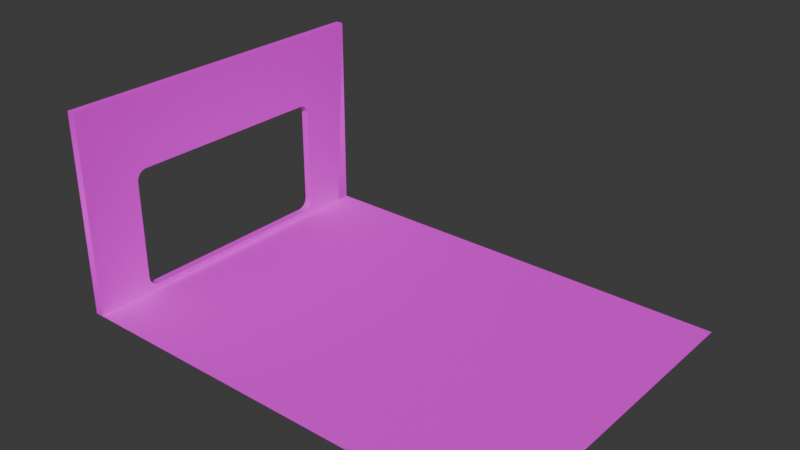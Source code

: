 # Source: Portal.blend  (saved by Blender 4.5.90; exported with 4.5.12 LTS)
import bpy
from mathutils import Matrix  # noqa: F401  (used for matrix-valued properties, if any)

bpy.ops.wm.read_factory_settings(use_empty=True)
scene = bpy.context.scene
scene.name = 'Scene'

# ---- collections
col_collection = bpy.data.collections.new('Collection'); scene.collection.children.link(col_collection)

# ---- images (referenced by path relative to the original .blend; pixels are not part of the script)
import os
ASSET_DIR = os.environ.get("B2B_ASSET_DIR", "")  # directory of the original .blend (textures are referenced by path, not embedded)
HERE = os.path.dirname(os.path.abspath(__file__))  # packed textures are extracted next to this script under _unpacked/

def load_image(name, relpath, width, height, colorspace="sRGB"):
    """Load a texture the original file referenced (path relative to the .blend, or extracted next to this script)."""
    p = next((c for c in (os.path.join(HERE, relpath), os.path.join(ASSET_DIR, relpath)) if relpath and os.path.exists(c)), "")
    if p:
        img = bpy.data.images.load(p, check_existing=True)
        img.name = name
    else:  # same state as the original file: an image datablock whose file is absent (Cycles renders it pink)
        img = bpy.data.images.new(name, width, height)
        img.source = "FILE"
        img.filepath = "//" + (relpath or name)
    img.colorspace_settings.name = colorspace
    return img
img_light_1_jpg = load_image('light_1.jpg', 'light_1.jpg', 1024, 1024, 'sRGB')
img_imperial_hangar_panels_jpg = load_image('imperial_hangar_panels.jpg', 'imperial_hangar_panels.jpg', 1024, 1024, 'sRGB')
img_imperial_floor_jpg = load_image('imperial_floor.jpg', 'imperial_floor.jpg', 1024, 1024, 'sRGB')

# ---- materials (node trees are filled in below, after node groups)
mat_light_1 = bpy.data.materials.new('light_1')
mat_light_1.diffuse_color = (0.64, 0.64, 0.64, 1.0)
mat_light_1.roughness = 0.69
mat_imperial_hangar_panels = bpy.data.materials.new('imperial_hangar_panels')
mat_imperial_hangar_panels.diffuse_color = (0.64, 0.64, 0.64, 1.0)
mat_imperial_hangar_panels.roughness = 0.69
mat_material = bpy.data.materials.new('material')
mat_material.diffuse_color = (1.0, 1.0, 1.0, 1.0)
mat_material.roughness = 0.69
mat_imperial_floor = bpy.data.materials.new('imperial_floor')
mat_imperial_floor.diffuse_color = (0.64, 0.64, 0.64, 1.0)
mat_imperial_floor.roughness = 0.69

# ---- material node trees
mat_light_1.use_nodes = True; mat_light_1.node_tree.nodes.clear()
_N = mat_light_1.node_tree.nodes; _L = mat_light_1.node_tree.links
n0 = _N.new('ShaderNodeBsdfPrincipled'); n0.name = 'Principled BSDF'; n0.location = (0, 300)
n0.inputs[2].default_value = 0.69
n0.inputs[27].default_value = (0.0, 0.0, 0.0, 1.0)
n0.inputs[28].default_value = 1.0
n1 = _N.new('ShaderNodeOutputMaterial'); n1.name = 'Material Output'; n1.location = (280, 300)
n2 = _N.new('ShaderNodeTexImage'); n2.name = 'Image Texture'; n2.location = (-480, 300)
n2.image = img_light_1_jpg
_L.new(n2.outputs[0], n0.inputs[0])
_L.new(n0.outputs[0], n1.inputs[0])
n1.is_active_output = True
mat_imperial_hangar_panels.use_nodes = True; mat_imperial_hangar_panels.node_tree.nodes.clear()
_N = mat_imperial_hangar_panels.node_tree.nodes; _L = mat_imperial_hangar_panels.node_tree.links
n0 = _N.new('ShaderNodeBsdfPrincipled'); n0.name = 'Principled BSDF'; n0.location = (0, 300)
n0.inputs[2].default_value = 0.69
n0.inputs[27].default_value = (0.0, 0.0, 0.0, 1.0)
n0.inputs[28].default_value = 1.0
n1 = _N.new('ShaderNodeOutputMaterial'); n1.name = 'Material Output'; n1.location = (280, 300)
n2 = _N.new('ShaderNodeTexImage'); n2.name = 'Image Texture'; n2.location = (-480, 300)
n2.image = img_imperial_hangar_panels_jpg
_L.new(n2.outputs[0], n0.inputs[0])
_L.new(n0.outputs[0], n1.inputs[0])
n1.is_active_output = True
mat_material.use_nodes = True; mat_material.node_tree.nodes.clear()
_N = mat_material.node_tree.nodes; _L = mat_material.node_tree.links
n0 = _N.new('ShaderNodeBsdfPrincipled'); n0.name = 'Principled BSDF'; n0.location = (0, 300)
n0.inputs[0].default_value = (1.0, 1.0, 1.0, 1.0)
n0.inputs[2].default_value = 0.69
n0.inputs[27].default_value = (0.0, 0.0, 0.0, 1.0)
n0.inputs[28].default_value = 1.0
n1 = _N.new('ShaderNodeOutputMaterial'); n1.name = 'Material Output'; n1.location = (280, 300)
_L.new(n0.outputs[0], n1.inputs[0])
n1.is_active_output = True
mat_imperial_floor.use_nodes = True; mat_imperial_floor.node_tree.nodes.clear()
_N = mat_imperial_floor.node_tree.nodes; _L = mat_imperial_floor.node_tree.links
n0 = _N.new('ShaderNodeBsdfPrincipled'); n0.name = 'Principled BSDF'; n0.location = (0, 300)
n0.inputs[2].default_value = 0.69
n0.inputs[27].default_value = (0.0, 0.0, 0.0, 1.0)
n0.inputs[28].default_value = 1.0
n1 = _N.new('ShaderNodeOutputMaterial'); n1.name = 'Material Output'; n1.location = (280, 300)
n2 = _N.new('ShaderNodeTexImage'); n2.name = 'Image Texture'; n2.location = (-480, 300)
n2.image = img_imperial_floor_jpg
_L.new(n2.outputs[0], n0.inputs[0])
_L.new(n0.outputs[0], n1.inputs[0])
n1.is_active_output = True

# ---- world
world_world = bpy.data.worlds.new('World'); scene.world = world_world
world_world.use_nodes = True; world_world.node_tree.nodes.clear()
_N = world_world.node_tree.nodes; _L = world_world.node_tree.links
n0 = _N.new('ShaderNodeOutputWorld'); n0.name = 'World Output'; n0.location = (200, 100)
n1 = _N.new('ShaderNodeBackground'); n1.name = 'Background'; n1.location = (-200, 100)
n1.inputs[0].default_value = (0.05088, 0.05088, 0.05088, 1.0)
_L.new(n1.outputs[0], n0.inputs[0])
n0.is_active_output = True
world_world.color = (0.05088, 0.05088, 0.05088)
world_world.sun_shadow_jitter_overblur = 0.0

# ---- meshes
me_sketchup_003_id37 = bpy.data.meshes.new('SketchUp.003_ID37')
me_sketchup_003_id37.from_pydata([(0.0, 1.837, 33.8), (0.0, 14.69, 33.59), (0.0, 0.7219, 33.36), (0.0, 15.03, 33.36), (0.0, 0.4315, 33.07), (0.0, 0.2079, 32.73), (0.0, 1.159, 32.82), (0.0, 0.0, 31.96), (0.0, 0.6912, 31.9), (0.0, 0.7324, 7.703), (0.0, 0.06096, 7.524), (0.0, 0.2079, 7.14), (0.0, 0.9717, 7.233), (0.0, 1.629, 6.806), (0.0, 15.03, 6.505), (0.0, 14.69, 6.282), (0.0, 14.3, 6.135), (0.0, 1.837, 6.074), (0.0, 13.92, 6.074), (0.0, 13.86, 33.1), (0.0, 15.32, 33.07), (0.0, 14.37, 32.97), (0.0, 14.78, 32.64), (0.0, 15.69, 32.35), (0.0, 15.02, 32.17), (0.0, 15.06, 31.9), (0.0, 15.75, 7.911), (0.0, 15.06, 7.965), (0.0, 15.02, 7.703), (0.0, 15.69, 7.524), (0.0, 15.32, 6.796), (-0.9561, 15.03, 33.36), (-0.9561, 14.12, 33.06), (-0.9561, 15.69, 32.35), (-0.9561, 14.93, 32.41), (-0.9561, 15.75, 31.96), (-0.9561, 15.75, 19.23), (-0.9561, 15.06, 16.36), (-0.9561, 15.75, 7.911), (-0.9561, 15.06, 7.965), (-0.9561, 15.02, 7.703), (-0.9561, 15.69, 7.524), (-0.9561, 15.54, 7.14), (-0.9561, 14.78, 7.233), (-0.9561, 14.59, 7.045), (-0.9561, 15.32, 6.796), (-0.9561, 14.37, 6.901), (-0.9561, 14.12, 6.806), (-0.9561, 13.86, 6.765), (-0.9561, 1.891, 6.765), (-0.9561, 14.3, 33.74), (-0.9561, 13.92, 33.8), (-0.9561, 1.066, 33.59), (-0.9561, 1.891, 33.1), (-0.9561, 1.382, 32.97), (-0.9561, 0.9717, 32.64), (-0.9561, 0.06096, 32.35), (-0.9561, 0.8273, 32.41), (-0.9561, 0.6912, 31.9), (-0.9561, 0.0, 19.93), (-0.9561, 0.6912, 7.965), (-0.9561, 0.0, 7.911), (-0.9561, 0.7324, 7.703), (-0.9561, 0.2079, 7.14), (-0.9561, 0.9717, 7.233), (-0.9561, 1.159, 7.045), (-0.9561, 0.4315, 6.796), (-0.9561, 1.382, 6.901), (-0.9561, 0.7219, 6.505), (-0.9561, 13.92, 6.074), (-0.9561, 15.06, 19.23), (-0.9561, 15.02, 32.17), (-0.9561, 15.06, 31.9), (0.0, 14.93, 32.41), (0.0, 14.93, 7.455), (-0.9561, 14.93, 7.455), (-0.9561, 14.78, 32.64), (0.0, 14.78, 7.233), (0.0, 14.59, 32.82), (-0.9561, 14.59, 32.82), (0.0, 14.59, 7.045), (-0.9561, 14.37, 32.97), (0.0, 14.37, 6.901), (0.0, 14.12, 33.06), (0.0, 14.12, 6.806), (-0.9561, 13.86, 33.1), (0.0, 13.86, 6.765), (0.0, 1.891, 6.765), (0.0, 1.629, 33.06), (-0.9561, 1.629, 33.06), (0.0, 1.891, 33.1), (-0.9561, 1.629, 6.806), (0.0, 1.382, 32.97), (0.0, 1.382, 6.901), (-0.9561, 1.159, 32.82), (0.0, 1.159, 7.045), (0.0, 0.9717, 32.64), (0.0, 0.8273, 32.41), (0.0, 0.8273, 7.455), (-0.9561, 0.8273, 7.455), (-0.9561, 0.7324, 32.17), (0.0, 0.7324, 32.17), (0.0, 0.6912, 7.965), (-0.9561, 23.86, 0.0), (0.0, 23.86, 0.0), (0.0, 23.86, 34.11), (0.0, 23.86, 5.79), (-0.9561, 23.86, 39.87), (-0.9561, 14.69, 33.59), (-0.9561, 0.0, 39.87), (-0.9561, 15.32, 33.07), (-0.9561, 15.54, 32.73), (-0.9561, 15.75, 16.36), (-0.9561, 15.03, 6.505), (-0.9561, 14.69, 6.282), (-0.9561, 14.3, 6.135), (-0.9561, 1.837, 6.074), (-0.9561, 0.0, 0.0), (-0.9561, 0.06096, 7.524), (-0.9561, 1.066, 6.282), (-0.9561, 1.45, 6.135), (-0.9561, 0.0, 31.96), (-0.9561, 0.2079, 32.73), (-0.9561, 0.4315, 33.07), (-0.9561, 0.7219, 33.36), (-0.9561, 1.45, 33.74), (-0.9561, 1.837, 33.8), (0.0, 23.86, 39.87), (0.0, 15.75, 34.11), (0.0, 15.75, 31.96), (0.0, 15.75, 5.79), (0.0, 1.45, 33.74), (0.0, 1.066, 33.59), (0.0, 0.06096, 32.35), (0.0, 15.54, 32.73), (0.0, 14.3, 33.74), (0.0, 13.92, 33.8), (0.0, 0.4315, 6.796), (0.0, 0.7219, 6.505), (0.0, 1.066, 6.282), (0.0, 1.45, 6.135), (0.0, 15.54, 7.14), (0.0, 0.0, 0.0), (-0.9561, 0.0, 1.58), (0.0, 0.0, 7.911), (0.0, 0.0, 39.87), (43.32, 0.0, 15.7), (43.17, 0.0, 7.376), (43.17, 0.0, 15.55), (43.32, 0.0, 7.226), (52.91, 0.0, 15.7), (52.91, 0.0, 7.226), (52.91, 0.0, 39.87), (0.0, 0.0, 34.11), (0.0, 0.0, 19.93), (0.0, 0.0, 5.79), (0.0, 0.0, 1.58), (16.73, 0.0, 32.64), (27.22, 0.0, 32.79), (27.07, 0.0, 32.64), (32.53, 0.0, 32.79), (32.68, 0.0, 32.64), (37.85, 0.0, 32.79), (37.7, 0.0, 32.64), (5.797, 0.0, 15.7), (5.947, 0.0, 15.55), (52.91, 0.0, 0.0), (11.26, 0.0, 7.076), (11.41, 0.0, 7.226), (27.22, 0.0, 7.076), (37.85, 0.0, 7.076), (43.32, 0.0, 24.17), (43.17, 0.0, 24.02), (52.91, 0.0, 24.17), (52.91, 0.0, 32.64), (38.0, 0.0, 32.64), (37.85, 0.0, 24.32), (43.02, 0.0, 32.64), (32.53, 0.0, 32.49), (27.37, 0.0, 32.64), (32.38, 0.0, 32.64), (22.05, 0.0, 24.17), (21.75, 0.0, 32.64), (11.41, 0.0, 32.64), (11.26, 0.0, 24.32), (11.41, 0.0, 24.17), (16.43, 0.0, 32.64), (16.43, 0.0, 24.17), (16.58, 0.0, 32.49), (16.58, 0.0, 24.32), (5.947, 0.0, 32.49), (6.097, 0.0, 32.64), (11.11, 0.0, 24.17), (11.11, 0.0, 32.64), (11.26, 0.0, 32.49), (5.947, 0.0, 15.85), (6.097, 0.0, 15.7), (11.11, 0.0, 15.7), (11.26, 0.0, 15.85), (5.947, 0.0, 7.376), (6.097, 0.0, 7.226), (11.11, 0.0, 7.226), (11.26, 0.0, 7.376), (11.26, 0.0, 15.55), (16.43, 0.0, 15.7), (16.58, 0.0, 15.55), (16.58, 0.0, 7.376), (16.73, 0.0, 7.226), (22.05, 0.0, 15.7), (21.9, 0.0, 7.376), (22.05, 0.0, 7.226), (27.22, 0.0, 15.55), (27.37, 0.0, 7.226), (32.38, 0.0, 15.7), (32.53, 0.0, 15.55), (32.68, 0.0, 15.7), (32.68, 0.0, 7.226), (37.7, 0.0, 7.226), (37.85, 0.0, 15.55), (37.85, 0.0, 7.376), (32.53, 0.0, 24.02), (37.85, 0.0, 15.85), (27.22, 0.0, 15.85), (32.38, 0.0, 24.17), (27.07, 0.0, 15.7), (16.73, 0.0, 24.17), (16.73, 0.0, 15.7), (21.75, 0.0, 15.7), (11.26, 0.0, 24.02), (11.41, 0.0, 15.7), (16.58, 0.0, 24.02), (16.58, 0.0, 15.85), (5.947, 0.0, 24.32), (5.947, 0.0, 24.02), (5.797, 0.0, 24.17), (6.097, 0.0, 24.17), (5.947, 0.0, 32.79), (5.797, 0.0, 32.64), (5.947, 0.0, 7.076), (5.797, 0.0, 7.226), (11.26, 0.0, 32.79), (16.58, 0.0, 32.79), (27.22, 0.0, 32.49), (16.58, 0.0, 7.076), (16.43, 0.0, 7.226), (21.9, 0.0, 15.85), (21.9, 0.0, 15.55), (21.9, 0.0, 32.79), (21.9, 0.0, 32.49), (22.05, 0.0, 32.64), (21.9, 0.0, 7.076), (21.75, 0.0, 7.226), (21.9, 0.0, 24.32), (21.9, 0.0, 24.02), (21.75, 0.0, 24.17), (27.22, 0.0, 24.32), (27.22, 0.0, 24.02), (27.07, 0.0, 24.17), (27.37, 0.0, 24.17), (27.22, 0.0, 7.376), (27.07, 0.0, 7.226), (27.37, 0.0, 15.7), (32.53, 0.0, 24.32), (32.68, 0.0, 24.17), (32.53, 0.0, 15.85), (32.53, 0.0, 7.376), (32.53, 0.0, 7.076), (32.38, 0.0, 7.226), (38.0, 0.0, 7.226), (37.7, 0.0, 15.7), (38.0, 0.0, 15.7), (37.85, 0.0, 24.02), (37.7, 0.0, 24.17), (38.0, 0.0, 24.17), (37.85, 0.0, 32.49), (43.17, 0.0, 24.32), (43.02, 0.0, 24.17), (43.17, 0.0, 15.85), (43.02, 0.0, 15.7), (43.17, 0.0, 32.79), (43.17, 0.0, 32.49), (43.32, 0.0, 32.64), (43.17, 0.0, 7.076), (43.02, 0.0, 7.226)], [], [(131, 136, 0), (136, 131, 135), (135, 131, 132), (135, 132, 1), (1, 132, 2), (1, 2, 3), (3, 2, 90), (90, 2, 4), (90, 4, 88), (88, 4, 5), (88, 5, 92), (92, 5, 6), (6, 5, 96), (96, 5, 133), (96, 133, 97), (97, 133, 101), (101, 133, 7), (101, 7, 8), (8, 7, 154), (8, 154, 102), (102, 154, 144), (102, 144, 9), (9, 144, 10), (9, 10, 98), (98, 10, 11), (98, 11, 12), (12, 11, 95), (95, 11, 137), (95, 137, 93), (93, 137, 13), (13, 137, 87), (87, 137, 138), (87, 138, 86), (86, 138, 14), (14, 138, 15), (15, 138, 139), (15, 139, 140), (15, 140, 16), (16, 140, 17), (16, 17, 18), (3, 19, 20), (19, 3, 90), (20, 19, 83), (20, 83, 134), (134, 83, 21), (134, 21, 78), (134, 78, 22), (134, 22, 23), (23, 22, 73), (23, 73, 24), (23, 24, 129), (129, 24, 25), (129, 25, 26), (26, 25, 27), (26, 27, 28), (26, 28, 29), (29, 28, 74), (29, 74, 141), (141, 74, 77), (141, 77, 80), (141, 80, 30), (30, 80, 82), (30, 82, 84), (30, 84, 86), (30, 86, 14), (110, 85, 31), (85, 110, 32), (32, 110, 111), (32, 111, 81), (81, 111, 79), (79, 111, 76), (76, 111, 33), (76, 33, 34), (34, 33, 71), (71, 33, 35), (71, 35, 72), (72, 35, 36), (72, 36, 70), (70, 36, 112), (70, 112, 37), (37, 112, 38), (37, 38, 39), (39, 38, 40), (40, 38, 41), (40, 41, 75), (75, 41, 42), (75, 42, 43), (43, 42, 44), (44, 42, 45), (44, 45, 46), (46, 45, 47), (47, 45, 48), (48, 45, 113), (48, 113, 49), (50, 126, 51), (126, 50, 125), (125, 50, 108), (125, 108, 52), (52, 108, 31), (52, 31, 124), (124, 31, 53), (124, 53, 123), (53, 31, 85), (123, 53, 89), (123, 89, 122), (122, 89, 54), (122, 54, 94), (122, 94, 55), (122, 55, 56), (56, 55, 57), (56, 57, 100), (56, 100, 121), (121, 100, 58), (121, 58, 59), (59, 58, 60), (59, 60, 61), (61, 60, 62), (61, 62, 118), (118, 62, 99), (118, 99, 63), (63, 99, 64), (63, 64, 65), (63, 65, 66), (66, 65, 67), (66, 67, 91), (66, 91, 49), (66, 49, 68), (68, 49, 113), (68, 113, 114), (68, 114, 119), (119, 114, 115), (119, 115, 120), (120, 115, 69), (120, 69, 116), (27, 37, 39), (37, 27, 70), (70, 27, 72), (72, 27, 25), (85, 90, 53), (90, 85, 19), (86, 49, 87), (49, 86, 48), (8, 60, 58), (60, 8, 102), (25, 71, 72), (71, 25, 24), (28, 39, 40), (39, 28, 27), (24, 34, 71), (34, 24, 73), (74, 40, 75), (40, 74, 28), (73, 76, 34), (76, 73, 22), (77, 75, 43), (75, 77, 74), (76, 78, 79), (78, 76, 22), (80, 43, 44), (43, 80, 77), (79, 21, 81), (21, 79, 78), (80, 46, 82), (46, 80, 44), (81, 83, 32), (83, 81, 21), (82, 47, 84), (47, 82, 46), (32, 19, 85), (19, 32, 83), (84, 48, 86), (48, 84, 47), (53, 88, 89), (88, 53, 90), (87, 91, 13), (91, 87, 49), (89, 92, 54), (92, 89, 88), (13, 67, 93), (67, 13, 91), (54, 6, 94), (6, 54, 92), (93, 65, 95), (65, 93, 67), (94, 96, 55), (96, 94, 6), (95, 64, 12), (64, 95, 65), (96, 57, 55), (57, 96, 97), (98, 64, 99), (64, 98, 12), (97, 100, 57), (100, 97, 101), (9, 99, 62), (99, 9, 98), (101, 58, 100), (58, 101, 8), (102, 62, 60), (62, 102, 9), (127, 103, 107), (103, 127, 104), (104, 127, 105), (104, 105, 106), (107, 108, 109), (108, 107, 31), (31, 107, 110), (110, 107, 111), (111, 107, 33), (33, 107, 103), (109, 108, 50), (109, 50, 51), (33, 103, 35), (35, 103, 36), (36, 103, 112), (112, 103, 38), (38, 103, 41), (41, 103, 42), (42, 103, 45), (45, 103, 113), (113, 103, 114), (114, 103, 115), (115, 103, 69), (69, 103, 116), (116, 103, 143), (143, 103, 117), (118, 143, 61), (143, 118, 63), (143, 63, 66), (143, 66, 68), (143, 68, 119), (143, 119, 120), (143, 120, 116), (109, 56, 121), (56, 109, 122), (122, 109, 123), (123, 109, 124), (124, 109, 52), (52, 109, 125), (125, 109, 126), (126, 109, 51), (127, 109, 145), (109, 127, 107), (153, 127, 145), (127, 153, 105), (105, 153, 128), (129, 105, 128), (105, 129, 106), (106, 129, 26), (106, 26, 130), (130, 104, 106), (104, 130, 155), (104, 155, 156), (104, 156, 142), (103, 142, 117), (142, 103, 104), (153, 0, 128), (0, 153, 131), (131, 153, 132), (132, 153, 2), (2, 153, 4), (4, 153, 5), (5, 153, 133), (133, 153, 7), (128, 23, 129), (23, 128, 134), (134, 128, 20), (20, 128, 3), (3, 128, 1), (1, 128, 135), (135, 128, 136), (136, 128, 0), (155, 10, 144), (10, 155, 11), (11, 155, 137), (137, 155, 138), (138, 155, 139), (139, 155, 140), (140, 155, 17), (17, 155, 18), (18, 155, 130), (29, 130, 26), (130, 29, 141), (130, 141, 30), (130, 30, 14), (130, 14, 15), (130, 15, 16), (130, 16, 18), (142, 143, 117), (143, 142, 156), (154, 61, 59), (61, 156, 143), (156, 61, 154), (156, 154, 144), (156, 144, 155), (145, 121, 109), (121, 154, 59), (154, 121, 145), (154, 145, 153), (154, 153, 7), (146, 147, 148), (147, 146, 149), (149, 146, 150), (149, 150, 151), (152, 153, 145), (153, 152, 7), (7, 152, 236), (7, 236, 237), (7, 237, 154), (154, 237, 144), (144, 237, 155), (155, 237, 156), (156, 237, 142), (142, 237, 234), (236, 152, 191), (191, 152, 240), (191, 240, 193), (240, 152, 183), (183, 152, 241), (183, 241, 186), (241, 152, 157), (157, 152, 247), (157, 247, 182), (247, 152, 249), (249, 152, 158), (249, 158, 159), (158, 152, 179), (179, 152, 160), (179, 160, 180), (160, 152, 161), (161, 152, 162), (161, 162, 163), (162, 152, 175), (175, 152, 279), (175, 279, 177), (279, 152, 281), (281, 152, 174), (237, 232, 234), (232, 237, 190), (233, 164, 234), (164, 233, 195), (165, 239, 164), (239, 165, 199), (142, 238, 166), (238, 142, 239), (239, 142, 164), (164, 142, 234), (166, 238, 200), (166, 200, 167), (167, 200, 201), (166, 167, 168), (166, 168, 243), (243, 168, 244), (166, 243, 207), (166, 207, 250), (250, 207, 251), (166, 250, 210), (166, 210, 169), (169, 210, 260), (166, 169, 212), (166, 212, 266), (266, 212, 267), (166, 266, 216), (166, 216, 170), (170, 216, 217), (166, 170, 268), (166, 268, 282), (282, 268, 283), (166, 282, 149), (166, 149, 151), (270, 219, 218), (219, 270, 268), (268, 270, 278), (268, 278, 283), (283, 278, 148), (283, 148, 147), (171, 277, 172), (277, 171, 146), (146, 171, 173), (146, 173, 150), (281, 275, 280), (275, 281, 171), (171, 281, 174), (171, 174, 173), (175, 176, 274), (176, 175, 273), (273, 175, 177), (273, 177, 276), (276, 177, 280), (276, 280, 275), (161, 262, 178), (262, 161, 263), (263, 161, 163), (263, 163, 272), (272, 163, 274), (272, 274, 176), (179, 255, 242), (255, 179, 258), (258, 179, 180), (258, 180, 223), (223, 180, 178), (223, 178, 262), (249, 252, 248), (252, 249, 181), (181, 249, 159), (181, 159, 257), (257, 159, 242), (257, 242, 255), (157, 189, 188), (189, 157, 225), (225, 157, 182), (225, 182, 254), (254, 182, 248), (254, 248, 252), (183, 184, 194), (184, 183, 185), (185, 183, 186), (185, 186, 187), (187, 186, 188), (187, 188, 189), (190, 235, 232), (235, 190, 191), (235, 191, 192), (192, 191, 193), (192, 193, 194), (192, 194, 184), (235, 195, 233), (195, 235, 196), (196, 235, 192), (196, 192, 197), (197, 192, 228), (197, 228, 198), (196, 199, 165), (199, 196, 200), (200, 196, 197), (200, 197, 201), (201, 197, 203), (201, 203, 202), (229, 202, 203), (202, 229, 168), (168, 229, 204), (168, 204, 244), (244, 204, 205), (244, 205, 206), (226, 206, 205), (206, 226, 207), (207, 226, 227), (207, 227, 251), (251, 227, 246), (251, 246, 209), (208, 209, 246), (209, 208, 210), (210, 208, 224), (210, 224, 260), (260, 224, 211), (260, 211, 259), (261, 259, 211), (259, 261, 212), (212, 261, 213), (212, 213, 267), (267, 213, 214), (267, 214, 265), (215, 265, 214), (265, 215, 216), (216, 215, 269), (216, 269, 217), (217, 269, 218), (217, 218, 219), (273, 221, 271), (221, 273, 270), (270, 273, 276), (270, 276, 278), (278, 276, 172), (278, 172, 277), (263, 264, 220), (264, 263, 215), (215, 263, 272), (215, 272, 269), (269, 272, 271), (269, 271, 221), (258, 222, 256), (222, 258, 261), (261, 258, 223), (261, 223, 213), (213, 223, 220), (213, 220, 264), (181, 245, 253), (245, 181, 208), (208, 181, 257), (208, 257, 224), (224, 257, 256), (224, 256, 222), (225, 231, 230), (231, 225, 226), (226, 225, 254), (226, 254, 227), (227, 254, 253), (227, 253, 245), (185, 198, 228), (198, 185, 229), (229, 185, 187), (229, 187, 204), (204, 187, 230), (204, 230, 231), (232, 233, 234), (233, 232, 235), (236, 190, 237), (190, 236, 191), (195, 165, 164), (165, 195, 196), (199, 238, 239), (238, 199, 200), (198, 203, 197), (203, 198, 229), (202, 167, 201), (167, 202, 168), (184, 228, 192), (228, 184, 185), (240, 194, 193), (194, 240, 183), (231, 205, 204), (205, 231, 226), (241, 188, 186), (188, 241, 157), (158, 242, 159), (242, 158, 179), (189, 230, 187), (230, 189, 225), (206, 243, 244), (243, 206, 207), (245, 246, 227), (246, 245, 208), (247, 248, 182), (248, 247, 249), (209, 250, 251), (250, 209, 210), (252, 253, 254), (253, 252, 181), (255, 256, 257), (256, 255, 258), (259, 169, 260), (169, 259, 212), (222, 211, 224), (211, 222, 261), (262, 220, 223), (220, 262, 263), (264, 214, 213), (214, 264, 215), (265, 266, 267), (266, 265, 216), (219, 170, 217), (170, 219, 268), (160, 178, 180), (178, 160, 161), (221, 218, 269), (218, 221, 270), (176, 271, 272), (271, 176, 273), (162, 274, 163), (274, 162, 175), (275, 172, 276), (172, 275, 171), (277, 148, 278), (148, 277, 146), (279, 280, 177), (280, 279, 281), (147, 282, 283), (282, 147, 149)])
me_sketchup_003_id37.polygons.foreach_set('use_smooth', [1, 1, 1, 1, 1, 1, 1, 1, 1, 1, 1, 1, 1, 1, 1, 1, 1, 1, 1, 1, 1, 1, 1, 1, 1, 1, 1, 1, 1, 1, 1, 1, 1, 1, 1, 1, 1, 1, 1, 1, 1, 1, 1, 1, 1, 1, 1, 1, 1, 1, 1, 1, 1, 1, 1, 1, 1, 1, 1, 1, 1, 1, 1, 1, 1, 1, 1, 1, 1, 1, 1, 1, 1, 1, 1, 1, 1, 1, 1, 1, 1, 1, 1, 1, 1, 1, 1, 1, 1, 1, 1, 1, 1, 1, 1, 1, 1, 1, 1, 1, 1, 1, 1, 1, 1, 1, 1, 1, 1, 1, 1, 1, 1, 1, 1, 1, 1, 1, 1, 1, 1, 1, 1, 1, 1, 1, 1, 1, 1, 1, 1, 1, 1, 1, 1, 1, 1, 1, 1, 1, 1, 1, 1, 1, 1, 1, 1, 1, 1, 1, 1, 1, 1, 1, 1, 1, 1, 1, 1, 1, 1, 1, 1, 1, 1, 1, 1, 1, 1, 1, 1, 1, 1, 1, 1, 1, 1, 1, 1, 1, 1, 1, 1, 1, 1, 1, 1, 1, 1, 1, 1, 1, 1, 1, 1, 1, 1, 1, 1, 1, 1, 1, 0, 0, 1, 1, 1, 1, 1, 1, 1, 1, 1, 1, 1, 1, 1, 1, 1, 1, 1, 1, 1, 1, 1, 1, 1, 1, 1, 1, 1, 1, 1, 1, 1, 1, 1, 1, 1, 1, 1, 1, 1, 1, 1, 0, 1, 1, 1, 1, 1, 1, 1, 1, 1, 1, 1, 1, 1, 1, 1, 1, 1, 1, 1, 1, 1, 1, 1, 1, 1, 1, 1, 1, 1, 1, 1, 1, 1, 1, 1, 1, 1, 1, 1, 1, 1, 1, 1, 1, 1, 1, 1, 0, 0, 1, 1, 1, 0, 0, 1, 1, 1, 1, 1, 1, 1, 1, 1, 1, 1, 1, 1, 1, 1, 1, 1, 1, 1, 1, 1, 1, 1, 1, 1, 1, 1, 1, 1, 1, 1, 1, 1, 1, 1, 1, 1, 1, 1, 1, 1, 1, 1, 1, 1, 1, 1, 1, 1, 1, 1, 1, 1, 1, 1, 1, 1, 1, 1, 1, 1, 1, 1, 1, 1, 1, 1, 1, 1, 1, 1, 1, 1, 1, 1, 1, 1, 1, 1, 1, 1, 1, 1, 1, 1, 1, 1, 1, 1, 1, 1, 1, 1, 1, 1, 1, 1, 1, 1, 1, 1, 1, 1, 1, 1, 1, 1, 1, 1, 1, 1, 1, 1, 1, 1, 1, 1, 1, 1, 1, 1, 1, 1, 1, 1, 1, 1, 1, 1, 1, 1, 1, 1, 1, 1, 1, 1, 1, 1, 1, 1, 1, 1, 1, 1, 1, 1, 1, 1, 1, 1, 1, 1, 1, 1, 1, 1, 1, 1, 1, 1, 1, 1, 1, 1, 1, 1, 1, 1, 1, 1, 1, 1, 1, 1, 1, 1, 1, 1, 1, 1, 1, 1, 1, 1, 1, 1, 1, 1, 1, 1, 1, 1, 1, 1, 1, 1, 1, 1, 1, 1, 1, 1, 1, 1, 1, 1, 1, 1, 1, 1, 1, 1, 1, 1, 1, 1, 1, 1, 1, 1, 1, 1, 1, 1, 1, 1, 1, 1, 1, 1, 1, 1, 1, 1, 1, 1, 1, 1, 1, 1, 1, 1, 1, 1, 1, 1, 1, 1, 1, 1, 1, 1, 1, 1, 1, 1, 1, 1, 1, 1, 1, 1, 1, 1, 1, 1, 1])
me_sketchup_003_id37.polygons.foreach_set('material_index', [0, 0, 0, 0, 0, 0, 0, 0, 0, 0, 0, 0, 0, 0, 0, 0, 0, 0, 0, 0, 0, 0, 0, 0, 0, 0, 0, 0, 0, 0, 0, 0, 0, 0, 0, 0, 0, 0, 0, 0, 0, 0, 0, 0, 0, 0, 0, 0, 0, 0, 0, 0, 0, 0, 0, 0, 0, 0, 0, 0, 0, 0, 0, 0, 0, 0, 0, 0, 0, 0, 0, 0, 0, 0, 0, 0, 0, 0, 0, 0, 0, 0, 0, 0, 0, 0, 0, 0, 0, 0, 0, 0, 0, 0, 0, 0, 0, 0, 0, 0, 0, 0, 0, 0, 0, 0, 0, 0, 0, 0, 0, 0, 0, 0, 0, 0, 0, 0, 0, 0, 0, 0, 0, 0, 0, 0, 0, 0, 0, 0, 0, 0, 0, 0, 0, 0, 0, 0, 0, 0, 0, 0, 0, 0, 0, 0, 0, 0, 0, 0, 0, 0, 0, 0, 0, 0, 0, 0, 0, 0, 0, 0, 0, 0, 0, 0, 0, 0, 0, 0, 0, 0, 0, 0, 0, 0, 0, 0, 0, 0, 0, 0, 0, 0, 0, 0, 0, 0, 0, 0, 0, 0, 0, 0, 0, 0, 0, 0, 0, 0, 1, 1, 1, 1, 1, 1, 1, 1, 1, 1, 1, 1, 1, 1, 1, 1, 1, 1, 1, 1, 1, 1, 1, 1, 1, 1, 1, 1, 1, 1, 1, 1, 1, 1, 1, 1, 1, 1, 1, 1, 1, 1, 1, 1, 1, 1, 1, 1, 1, 1, 1, 1, 1, 1, 1, 1, 1, 1, 1, 1, 1, 1, 1, 1, 1, 1, 1, 1, 1, 1, 1, 1, 1, 1, 1, 1, 1, 1, 1, 1, 1, 1, 1, 1, 1, 1, 1, 1, 2, 2, 2, 2, 2, 2, 2, 2, 2, 2, 2, 2, 3, 3, 3, 3, 3, 3, 3, 3, 3, 3, 3, 3, 3, 3, 3, 3, 3, 3, 3, 3, 3, 3, 3, 3, 3, 3, 3, 3, 3, 3, 3, 3, 3, 3, 3, 3, 3, 3, 3, 3, 3, 3, 3, 3, 3, 3, 3, 3, 3, 3, 3, 3, 3, 3, 3, 3, 3, 3, 3, 3, 3, 3, 3, 3, 3, 3, 3, 3, 3, 3, 3, 3, 3, 3, 3, 3, 3, 3, 3, 3, 3, 3, 3, 3, 3, 3, 3, 3, 3, 3, 3, 3, 3, 3, 3, 3, 3, 3, 3, 3, 3, 3, 3, 3, 3, 3, 3, 3, 3, 3, 3, 3, 3, 3, 3, 3, 3, 3, 3, 3, 3, 3, 3, 3, 3, 3, 3, 3, 3, 3, 3, 3, 3, 3, 3, 3, 3, 3, 3, 3, 3, 3, 3, 3, 3, 3, 3, 3, 3, 3, 3, 3, 3, 3, 3, 3, 3, 3, 3, 3, 3, 3, 3, 3, 3, 3, 3, 3, 3, 3, 3, 3, 3, 3, 3, 3, 3, 3, 3, 3, 3, 3, 3, 3, 3, 3, 3, 3, 3, 3, 3, 3, 3, 3, 3, 3, 3, 3, 3, 3, 3, 3, 3, 3, 0, 0, 0, 0, 0, 0, 0, 0, 0, 0, 0, 0, 0, 0, 0, 0, 0, 0, 0, 0, 0, 0, 0, 0, 0, 0, 0, 0, 0, 0, 0, 0, 0, 0, 0, 0, 0, 0, 0, 0, 0, 0, 0, 0, 0, 0, 0, 0, 0, 0, 0, 0, 0, 0, 0, 0, 0, 0, 0, 0, 0, 0, 0, 0])
_k = set([(6, 92), (6, 96), (8, 58), (8, 101), (8, 102), (9, 98), (9, 102), (12, 95), (12, 98), (13, 87), (13, 93), (19, 32), (19, 83), (19, 85), (19, 90), (21, 78), (21, 83), (22, 73), (22, 78), (24, 25), (24, 73), (25, 27), (25, 72), (27, 28), (27, 39), (28, 74), (32, 81), (32, 85), (34, 71), (34, 76), (37, 39), (37, 70), (39, 40), (40, 75), (43, 44), (43, 75), (44, 46), (46, 47), (47, 48), (48, 49), (48, 84), (48, 86), (49, 86), (49, 87), (49, 91), (53, 85), (53, 88), (53, 89), (53, 90), (54, 89), (54, 94), (55, 57), (55, 94), (56, 109), (57, 100), (58, 60), (58, 100), (60, 62), (60, 102), (62, 99), (64, 65), (64, 99), (65, 67), (67, 91), (70, 72), (71, 72), (74, 77), (76, 79), (77, 80), (79, 81), (80, 82), (82, 84), (84, 86), (85, 90), (86, 87), (87, 91), (88, 90), (88, 92), (93, 95), (96, 97), (97, 101), (103, 104), (103, 107), (103, 117), (104, 142), (104, 156), (107, 109), (107, 127), (117, 142), (117, 143), (127, 145), (127, 153), (142, 143)])
me_sketchup_003_id37.attributes.new('sharp_edge', 'BOOLEAN', 'EDGE').data.foreach_set('value', [ (min(e.vertices), max(e.vertices)) in _k for e in me_sketchup_003_id37.edges])
_uv = me_sketchup_003_id37.uv_layers.new(name='UVMap')
_uv.uv.foreach_set('vector', [-0.1437, 0.07835, -0.147, 0.752, -0.147, 0.09928, -0.147, 0.752, -0.1437, 0.07835, -0.1437, 0.7729, -0.1437, 0.7729, -0.1437, 0.07835, -0.1358, 0.05763, -0.1437, 0.7729, -0.1358, 0.05763, -0.1358, 0.7937, -0.1358, 0.7937, -0.1358, 0.05763, -0.1237, 0.03901, -0.1358, 0.7937, -0.1237, 0.03901, -0.1237, 0.8123, -0.1237, 0.8123, -0.1237, 0.03901, -0.1097, 0.1022, -0.1097, 0.1022, -0.1237, 0.03901, -0.108, 0.02332, -0.1097, 0.1022, -0.108, 0.02332, -0.1074, 0.08805, -0.1074, 0.08805, -0.108, 0.02332, -0.08937, 0.01123, -0.1074, 0.08805, -0.08937, 0.01123, -0.1023, 0.07467, -0.1023, 0.07467, -0.08937, 0.01123, -0.09449, 0.06264, -0.09449, 0.06264, -0.08937, 0.01123, -0.08436, 0.05251, -0.08436, 0.05251, -0.08937, 0.01123, -0.06865, 0.003294, -0.08436, 0.05251, -0.06865, 0.003294, -0.07234, 0.04471, -0.07234, 0.04471, -0.06865, 0.003294, -0.05896, 0.03958, -0.05896, 0.03958, -0.06865, 0.003294, -0.04772, 0.0, -0.05896, 0.03958, -0.04772, 0.0, -0.0448, 0.03735, -0.0448, 0.03735, -0.04772, 0.0, 0.6021, 0.0, -0.0448, 0.03735, 0.6021, 0.0, 1.249, 0.03735, 1.249, 0.03735, 0.6021, 0.0, 1.252, 0.0, 1.249, 0.03735, 1.252, 0.0, 1.263, 0.03958, 1.263, 0.03958, 1.252, 0.0, 1.273, 0.003294, 1.263, 0.03958, 1.273, 0.003294, 1.276, 0.04471, 1.276, 0.04471, 1.273, 0.003294, 1.294, 0.01123, 1.276, 0.04471, 1.294, 0.01123, 1.289, 0.05251, 1.289, 0.05251, 1.294, 0.01123, 1.299, 0.06264, 1.299, 0.06264, 1.294, 0.01123, 1.312, 0.02332, 1.299, 0.06264, 1.312, 0.02332, 1.306, 0.07467, 1.306, 0.07467, 1.312, 0.02332, 1.312, 0.08805, 1.312, 0.08805, 1.312, 0.02332, 1.314, 0.1022, 1.314, 0.1022, 1.312, 0.02332, 1.328, 0.03901, 1.314, 0.1022, 1.328, 0.03901, 1.314, 0.7491, 1.314, 0.7491, 1.328, 0.03901, 1.328, 0.8123, 1.328, 0.8123, 1.328, 0.03901, 1.34, 0.7937, 1.34, 0.7937, 1.328, 0.03901, 1.34, 0.05763, 1.34, 0.7937, 1.34, 0.05763, 1.348, 0.07835, 1.34, 0.7937, 1.348, 0.07835, 1.348, 0.7729, 1.348, 0.7729, 1.348, 0.07835, 1.351, 0.09928, 1.348, 0.7729, 1.351, 0.09928, 1.351, 0.752, -0.1237, 0.8123, -0.1097, 0.7491, -0.108, 0.828, -0.1097, 0.7491, -0.1237, 0.8123, -0.1097, 0.1022, -0.108, 0.828, -0.1097, 0.7491, -0.1074, 0.7632, -0.108, 0.828, -0.1074, 0.7632, -0.08937, 0.84, -0.08937, 0.84, -0.1074, 0.7632, -0.1023, 0.7766, -0.08937, 0.84, -0.1023, 0.7766, -0.09449, 0.7886, -0.08937, 0.84, -0.09449, 0.7886, -0.08436, 0.7988, -0.08937, 0.84, -0.08436, 0.7988, -0.06865, 0.848, -0.06865, 0.848, -0.08436, 0.7988, -0.07234, 0.8066, -0.06865, 0.848, -0.07234, 0.8066, -0.05896, 0.8117, -0.06865, 0.848, -0.05896, 0.8117, -0.04772, 0.8513, -0.04772, 0.8513, -0.05896, 0.8117, -0.0448, 0.8139, -0.04772, 0.8513, -0.0448, 0.8139, 1.252, 0.8513, 1.252, 0.8513, -0.0448, 0.8139, 1.249, 0.8139, 1.252, 0.8513, 1.249, 0.8139, 1.263, 0.8117, 1.252, 0.8513, 1.263, 0.8117, 1.273, 0.848, 1.273, 0.848, 1.263, 0.8117, 1.276, 0.8066, 1.273, 0.848, 1.276, 0.8066, 1.294, 0.84, 1.294, 0.84, 1.276, 0.8066, 1.289, 0.7988, 1.294, 0.84, 1.289, 0.7988, 1.299, 0.7886, 1.294, 0.84, 1.299, 0.7886, 1.312, 0.828, 1.312, 0.828, 1.299, 0.7886, 1.306, 0.7766, 1.312, 0.828, 1.306, 0.7766, 1.312, 0.7632, 1.312, 0.828, 1.312, 0.7632, 1.314, 0.7491, 1.312, 0.828, 1.314, 0.7491, 1.328, 0.8123, -0.108, 0.828, -0.1097, 0.7491, -0.1237, 0.8123, -0.1097, 0.7491, -0.108, 0.828, -0.1074, 0.7632, -0.1074, 0.7632, -0.108, 0.828, -0.08937, 0.84, -0.1074, 0.7632, -0.08937, 0.84, -0.1023, 0.7766, -0.1023, 0.7766, -0.08937, 0.84, -0.09449, 0.7886, -0.09449, 0.7886, -0.08937, 0.84, -0.08436, 0.7988, -0.08436, 0.7988, -0.08937, 0.84, -0.06865, 0.848, -0.08436, 0.7988, -0.06865, 0.848, -0.07234, 0.8066, -0.07234, 0.8066, -0.06865, 0.848, -0.05896, 0.8117, -0.05896, 0.8117, -0.06865, 0.848, -0.04772, 0.8513, -0.05896, 0.8117, -0.04772, 0.8513, -0.0448, 0.8139, -0.0448, 0.8139, -0.04772, 0.8513, 0.64, 0.8513, -0.0448, 0.8139, 0.64, 0.8513, 0.64, 0.8139, 0.64, 0.8139, 0.64, 0.8513, 0.7951, 0.8513, 0.64, 0.8139, 0.7951, 0.8513, 0.7951, 0.8139, 0.7951, 0.8139, 0.7951, 0.8513, 1.252, 0.8513, 0.7951, 0.8139, 1.252, 0.8513, 1.249, 0.8139, 1.249, 0.8139, 1.252, 0.8513, 1.263, 0.8117, 1.263, 0.8117, 1.252, 0.8513, 1.273, 0.848, 1.263, 0.8117, 1.273, 0.848, 1.276, 0.8066, 1.276, 0.8066, 1.273, 0.848, 1.294, 0.84, 1.276, 0.8066, 1.294, 0.84, 1.289, 0.7988, 1.289, 0.7988, 1.294, 0.84, 1.299, 0.7886, 1.299, 0.7886, 1.294, 0.84, 1.312, 0.828, 1.299, 0.7886, 1.312, 0.828, 1.306, 0.7766, 1.306, 0.7766, 1.312, 0.828, 1.312, 0.7632, 1.312, 0.7632, 1.312, 0.828, 1.314, 0.7491, 1.314, 0.7491, 1.312, 0.828, 1.328, 0.8123, 1.314, 0.7491, 1.328, 0.8123, 1.314, 0.1022, -0.1437, 0.7729, -0.147, 0.09928, -0.147, 0.752, -0.147, 0.09928, -0.1437, 0.7729, -0.1437, 0.07835, -0.1437, 0.07835, -0.1437, 0.7729, -0.1358, 0.7937, -0.1437, 0.07835, -0.1358, 0.7937, -0.1358, 0.05763, -0.1358, 0.05763, -0.1358, 0.7937, -0.1237, 0.8123, -0.1358, 0.05763, -0.1237, 0.8123, -0.1237, 0.03901, -0.1237, 0.03901, -0.1237, 0.8123, -0.1097, 0.1022, -0.1237, 0.03901, -0.1097, 0.1022, -0.108, 0.02332, -0.1097, 0.1022, -0.1237, 0.8123, -0.1097, 0.7491, -0.108, 0.02332, -0.1097, 0.1022, -0.1074, 0.08805, -0.108, 0.02332, -0.1074, 0.08805, -0.08937, 0.01123, -0.08937, 0.01123, -0.1074, 0.08805, -0.1023, 0.07467, -0.08937, 0.01123, -0.1023, 0.07467, -0.09449, 0.06264, -0.08937, 0.01123, -0.09449, 0.06264, -0.08436, 0.05251, -0.08937, 0.01123, -0.08436, 0.05251, -0.06865, 0.003294, -0.06865, 0.003294, -0.08436, 0.05251, -0.07234, 0.04471, -0.06865, 0.003294, -0.07234, 0.04471, -0.05896, 0.03958, -0.06865, 0.003294, -0.05896, 0.03958, -0.04772, 0.0, -0.04772, 0.0, -0.05896, 0.03958, -0.0448, 0.03735, -0.04772, 0.0, -0.0448, 0.03735, 0.6021, 0.0, 0.6021, 0.0, -0.0448, 0.03735, 1.249, 0.03735, 0.6021, 0.0, 1.249, 0.03735, 1.252, 0.0, 1.252, 0.0, 1.249, 0.03735, 1.263, 0.03958, 1.252, 0.0, 1.263, 0.03958, 1.273, 0.003294, 1.273, 0.003294, 1.263, 0.03958, 1.276, 0.04471, 1.273, 0.003294, 1.276, 0.04471, 1.294, 0.01123, 1.294, 0.01123, 1.276, 0.04471, 1.289, 0.05251, 1.294, 0.01123, 1.289, 0.05251, 1.299, 0.06264, 1.294, 0.01123, 1.299, 0.06264, 1.312, 0.02332, 1.312, 0.02332, 1.299, 0.06264, 1.306, 0.07467, 1.312, 0.02332, 1.306, 0.07467, 1.312, 0.08805, 1.312, 0.02332, 1.312, 0.08805, 1.314, 0.1022, 1.312, 0.02332, 1.314, 0.1022, 1.328, 0.03901, 1.328, 0.03901, 1.314, 0.1022, 1.328, 0.8123, 1.328, 0.03901, 1.328, 0.8123, 1.34, 0.7937, 1.328, 0.03901, 1.34, 0.7937, 1.34, 0.05763, 1.34, 0.05763, 1.34, 0.7937, 1.348, 0.7729, 1.34, 0.05763, 1.348, 0.7729, 1.348, 0.07835, 1.348, 0.07835, 1.348, 0.7729, 1.351, 0.752, 1.348, 0.07835, 1.351, 0.752, 1.351, 0.09928, 1.249, 0.8139, 0.7951, 0.8139, 1.249, 0.8139, 0.7951, 0.8139, 1.249, 0.8139, 0.64, 0.8139, 0.64, 0.8139, 1.249, 0.8139, -0.0448, 0.8139, -0.0448, 0.8139, 1.249, 0.8139, -0.0448, 0.8139, -0.1097, 0.7491, -0.1097, 0.1022, -0.1097, 0.1022, -0.1097, 0.1022, -0.1097, 0.7491, -0.1097, 0.7491, 1.314, 0.7491, 1.314, 0.1022, 1.314, 0.1022, 1.314, 0.1022, 1.314, 0.7491, 1.314, 0.7491, -0.0448, 0.03735, 1.249, 0.03735, -0.0448, 0.03735, 1.249, 0.03735, -0.0448, 0.03735, 1.249, 0.03735, -0.0448, 0.8139, -0.05896, 0.8117, -0.0448, 0.8139, -0.05896, 0.8117, -0.0448, 0.8139, -0.05896, 0.8117, 1.263, 0.8117, 1.249, 0.8139, 1.263, 0.8117, 1.249, 0.8139, 1.263, 0.8117, 1.249, 0.8139, -0.05896, 0.8117, -0.07234, 0.8066, -0.05896, 0.8117, -0.07234, 0.8066, -0.05896, 0.8117, -0.07234, 0.8066, 1.276, 0.8066, 1.263, 0.8117, 1.276, 0.8066, 1.263, 0.8117, 1.276, 0.8066, 1.263, 0.8117, -0.07234, 0.8066, -0.08436, 0.7988, -0.07234, 0.8066, -0.08436, 0.7988, -0.07234, 0.8066, -0.08436, 0.7988, 1.289, 0.7988, 1.276, 0.8066, 1.289, 0.7988, 1.276, 0.8066, 1.289, 0.7988, 1.276, 0.8066, -0.08436, 0.7988, -0.09449, 0.7886, -0.09449, 0.7886, -0.09449, 0.7886, -0.08436, 0.7988, -0.08436, 0.7988, 1.299, 0.7886, 1.289, 0.7988, 1.299, 0.7886, 1.289, 0.7988, 1.299, 0.7886, 1.289, 0.7988, -0.09449, 0.7886, -0.1023, 0.7766, -0.1023, 0.7766, -0.1023, 0.7766, -0.09449, 0.7886, -0.09449, 0.7886, 1.299, 0.7886, 1.306, 0.7766, 1.306, 0.7766, 1.306, 0.7766, 1.299, 0.7886, 1.299, 0.7886, -0.1023, 0.7766, -0.1074, 0.7632, -0.1074, 0.7632, -0.1074, 0.7632, -0.1023, 0.7766, -0.1023, 0.7766, 1.306, 0.7766, 1.312, 0.7632, 1.312, 0.7632, 1.312, 0.7632, 1.306, 0.7766, 1.306, 0.7766, -0.1074, 0.7632, -0.1097, 0.7491, -0.1097, 0.7491, -0.1097, 0.7491, -0.1074, 0.7632, -0.1074, 0.7632, 1.312, 0.7632, 1.314, 0.7491, 1.314, 0.7491, 1.314, 0.7491, 1.312, 0.7632, 1.312, 0.7632, -0.1097, 0.1022, -0.1074, 0.08805, -0.1074, 0.08805, -0.1074, 0.08805, -0.1097, 0.1022, -0.1097, 0.1022, 1.314, 0.1022, 1.312, 0.08805, 1.312, 0.08805, 1.312, 0.08805, 1.314, 0.1022, 1.314, 0.1022, -0.1074, 0.08805, -0.1023, 0.07467, -0.1023, 0.07467, -0.1023, 0.07467, -0.1074, 0.08805, -0.1074, 0.08805, 1.312, 0.08805, 1.306, 0.07467, 1.306, 0.07467, 1.306, 0.07467, 1.312, 0.08805, 1.312, 0.08805, -0.1023, 0.07467, -0.09449, 0.06264, -0.09449, 0.06264, -0.09449, 0.06264, -0.1023, 0.07467, -0.1023, 0.07467, 1.306, 0.07467, 1.299, 0.06264, 1.299, 0.06264, 1.299, 0.06264, 1.306, 0.07467, 1.306, 0.07467, -0.09449, 0.06264, -0.08436, 0.05251, -0.08436, 0.05251, -0.08436, 0.05251, -0.09449, 0.06264, -0.09449, 0.06264, 1.299, 0.06264, 1.289, 0.05251, 1.289, 0.05251, 1.289, 0.05251, 1.299, 0.06264, 1.299, 0.06264, -0.08436, 0.05251, -0.07234, 0.04471, -0.08436, 0.05251, -0.07234, 0.04471, -0.08436, 0.05251, -0.07234, 0.04471, 1.276, 0.04471, 1.289, 0.05251, 1.276, 0.04471, 1.289, 0.05251, 1.276, 0.04471, 1.289, 0.05251, -0.07234, 0.04471, -0.05896, 0.03958, -0.07234, 0.04471, -0.05896, 0.03958, -0.07234, 0.04471, -0.05896, 0.03958, 1.263, 0.03958, 1.276, 0.04471, 1.263, 0.03958, 1.276, 0.04471, 1.263, 0.03958, 1.276, 0.04471, -0.05896, 0.03958, -0.0448, 0.03735, -0.05896, 0.03958, -0.0448, 0.03735, -0.05896, 0.03958, -0.0448, 0.03735, 1.249, 0.03735, 1.263, 0.03958, 1.249, 0.03735, 1.263, 0.03958, 1.249, 0.03735, 1.263, 0.03958, -0.2764, 6.941, 6.288, 7.222, -0.2764, 7.222, 6.288, 7.222, -0.2764, 6.941, 6.288, 6.941, 6.288, 6.941, -0.2764, 6.941, 0.6719, 6.941, 6.288, 6.941, 0.6719, 6.941, 5.335, 6.941, -0.4338, 6.941, -1.468, 4.251, -0.4338, -0.05592, -1.468, 4.251, -0.4338, 6.941, -1.505, 4.352, -1.505, 4.352, -0.4338, 6.941, -1.553, 4.437, -1.553, 4.437, -0.4338, 6.941, -1.609, 4.503, -1.609, 4.503, -0.4338, 6.941, -1.673, 4.546, -1.673, 4.546, -0.4338, 6.941, -6.998, 6.941, -0.4338, -0.05592, -1.468, 4.251, -1.444, 4.139, -0.4338, -0.05592, -1.444, 4.139, -1.434, 4.025, -1.673, 4.546, -6.998, 6.941, -1.736, 4.564, -1.736, 4.564, -6.998, 6.941, -3.832, 4.564, -3.832, 4.564, -6.998, 6.941, -4.304, 4.564, -4.304, 4.564, -6.998, 6.941, -5.696, 4.564, -5.696, 4.564, -6.998, 6.941, -5.759, 4.546, -5.759, 4.546, -6.998, 6.941, -5.823, 4.503, -5.823, 4.503, -6.998, 6.941, -5.879, 4.437, -5.879, 4.437, -6.998, 6.941, -5.927, 4.352, -5.927, 4.352, -6.998, 6.941, -5.964, 4.251, -5.964, 4.251, -6.998, 6.941, -5.988, 4.139, -5.988, 4.139, -6.998, 6.941, -5.998, 4.025, -5.998, 4.025, -6.998, 6.941, -5.998, 0.4828, -5.998, 0.4828, -6.998, 6.941, -6.738, -0.05592, -6.738, -0.05592, -6.998, 6.941, -6.998, -0.05592, -5.759, -0.03804, -6.738, -0.05592, -5.696, -0.05592, -6.738, -0.05592, -5.759, -0.03804, -5.823, 0.005049, -6.738, -0.05592, -5.823, 0.005049, -5.879, 0.07062, -6.738, -0.05592, -5.879, 0.07062, -5.927, 0.1558, -6.738, -0.05592, -5.927, 0.1558, -5.964, 0.2568, -6.738, -0.05592, -5.964, 0.2568, -5.988, 0.3693, -6.738, -0.05592, -5.988, 0.3693, -5.998, 0.4828, -0.4338, -0.05592, -1.673, -0.03804, -1.736, -0.05592, -1.673, -0.03804, -0.4338, -0.05592, -1.609, 0.005049, -1.609, 0.005049, -0.4338, -0.05592, -1.553, 0.07062, -1.553, 0.07062, -0.4338, -0.05592, -1.505, 0.1558, -1.505, 0.1558, -0.4338, -0.05592, -1.468, 0.2568, -1.468, 0.2568, -0.4338, -0.05592, -1.444, 0.3693, -1.444, 0.3693, -0.4338, -0.05592, -1.434, 0.4828, -1.434, 0.4828, -0.4338, -0.05592, -1.434, 4.025, -0.2764, 6.941, -0.4338, -0.05592, -0.2764, -0.05592, -0.4338, -0.05592, -0.2764, 6.941, -0.4338, 6.941, 0.6719, -0.05592, -0.2764, 6.941, -0.2764, -0.05592, -0.2764, 6.941, 0.6719, -0.05592, 0.6719, 6.941, 0.6719, 6.941, 0.6719, -0.05592, 0.6719, 4.564, 1.026, 4.564, 0.6719, 6.941, 0.6719, 4.564, 0.6719, 6.941, 1.026, 4.564, 5.335, 6.941, 5.335, 6.941, 1.026, 4.564, 4.985, 4.564, 5.335, 6.941, 4.985, 4.564, 5.335, 4.564, 5.335, 4.564, 6.288, 6.941, 5.335, 6.941, 6.288, 6.941, 5.335, 4.564, 5.335, -0.05592, 6.288, 6.941, 5.335, -0.05592, 6.028, -0.05592, 6.288, 6.941, 6.028, -0.05592, 6.288, -0.05592, 6.445, 6.941, 6.288, -0.05592, 6.445, -0.05592, 6.288, -0.05592, 6.445, 6.941, 6.288, 6.941, 0.6719, -0.05592, 0.7236, 0.4828, 0.6719, 4.564, 0.7236, 0.4828, 0.6719, -0.05592, 0.7336, 0.3693, 0.7336, 0.3693, 0.6719, -0.05592, 0.7578, 0.2568, 0.7578, 0.2568, 0.6719, -0.05592, 0.7946, 0.1558, 0.7946, 0.1558, 0.6719, -0.05592, 0.8424, 0.07062, 0.8424, 0.07062, 0.6719, -0.05592, 0.8991, 0.005049, 0.8991, 0.005049, 0.6719, -0.05592, 0.9623, -0.03804, 0.9623, -0.03804, 0.6719, -0.05592, 1.026, -0.05592, 0.6719, 4.564, 0.9623, 4.546, 1.026, 4.564, 0.9623, 4.546, 0.6719, 4.564, 0.8991, 4.503, 0.8991, 4.503, 0.6719, 4.564, 0.8424, 4.437, 0.8424, 4.437, 0.6719, 4.564, 0.7946, 4.352, 0.7946, 4.352, 0.6719, 4.564, 0.7578, 4.251, 0.7578, 4.251, 0.6719, 4.564, 0.7336, 4.139, 0.7336, 4.139, 0.6719, 4.564, 0.7236, 4.025, 0.7236, 4.025, 0.6719, 4.564, 0.7236, 0.4828, 5.335, -0.05592, 5.049, -0.03804, 4.985, -0.05592, 5.049, -0.03804, 5.335, -0.05592, 5.112, 0.005049, 5.112, 0.005049, 5.335, -0.05592, 5.169, 0.07062, 5.169, 0.07062, 5.335, -0.05592, 5.217, 0.1558, 5.217, 0.1558, 5.335, -0.05592, 5.254, 0.2568, 5.254, 0.2568, 5.335, -0.05592, 5.278, 0.3693, 5.278, 0.3693, 5.335, -0.05592, 5.288, 0.4828, 5.288, 0.4828, 5.335, -0.05592, 5.288, 4.025, 5.288, 4.025, 5.335, -0.05592, 5.335, 4.564, 5.049, 4.546, 5.335, 4.564, 4.985, 4.564, 5.335, 4.564, 5.049, 4.546, 5.112, 4.503, 5.335, 4.564, 5.112, 4.503, 5.169, 4.437, 5.335, 4.564, 5.169, 4.437, 5.217, 4.352, 5.335, 4.564, 5.217, 4.352, 5.254, 4.251, 5.335, 4.564, 5.254, 4.251, 5.278, 4.139, 5.335, 4.564, 5.278, 4.139, 5.288, 4.025, 0.0, 0.0, 0.0, 0.0, 0.0, 0.0, 0.0, 0.0, 0.0, 0.0, 0.0, 0.0, 0.0, 0.0, 0.0, 0.0, 0.0, 0.0, 0.0, 0.0, 0.0, 0.0, 0.0, 0.0, 0.0, 0.0, 0.0, 0.0, 0.0, 0.0, 0.0, 0.0, 0.0, 0.0, 0.0, 0.0, 0.0, 0.0, 0.0, 0.0, 0.0, 0.0, 0.0, 0.0, 0.0, 0.0, 0.0, 0.0, 0.0, 0.0, 0.0, 0.0, 0.0, 0.0, 0.0, 0.0, 0.0, 0.0, 0.0, 0.0, 0.0, 0.0, 0.0, 0.0, 0.0, 0.0, 0.0, 0.0, 0.0, 0.0, 0.0, 0.0, 3.347, 2.0, 3.333, 2.983, 3.333, 2.018, 3.333, 2.983, 3.347, 2.0, 3.347, 3.0, 3.347, 3.0, 3.347, 2.0, 4.207, 2.0, 3.347, 3.0, 4.207, 2.0, 4.207, 3.0, 4.207, -0.8527, -0.5356, -0.1728, -0.5356, -0.8527, -0.5356, -0.1728, 4.207, -0.8527, -0.5356, 0.08107, -0.5356, 0.08107, 4.207, -0.8527, -0.002638, -0.01742, -0.5356, 0.08107, -0.002638, -0.01742, -0.01608, 0.000283, -0.5356, 0.08107, -0.01608, 0.000283, -0.5356, 1.5, -0.5356, 1.5, -0.01608, 0.000283, -0.5356, 2.919, -0.5356, 2.919, -0.01608, 0.000283, -0.5356, 3.17, -0.5356, 3.17, -0.01608, 0.000283, -0.5356, 3.667, -0.5356, 3.667, -0.01608, 0.000283, -0.5356, 3.853, -0.5356, 3.853, -0.01608, 0.000283, -0.01608, 1.0, -0.002638, -0.01742, 4.207, -0.8527, 0.01081, 0.000283, 0.01081, 0.000283, 4.207, -0.8527, 0.4739, -0.01742, 0.01081, 0.000283, 0.4739, -0.01742, 0.4605, 0.000283, 0.4739, -0.01742, 4.207, -0.8527, 0.4874, 0.000283, 0.4874, 0.000283, 4.207, -0.8527, 0.9505, -0.01742, 0.4874, 0.000283, 0.9505, -0.01742, 0.9371, 0.000283, 0.9505, -0.01742, 4.207, -0.8527, 0.964, 0.000283, 0.964, 0.000283, 4.207, -0.8527, 1.427, -0.01742, 0.964, 0.000283, 1.427, -0.01742, 1.414, 0.000283, 1.427, -0.01742, 4.207, -0.8527, 1.441, 0.000283, 1.441, 0.000283, 4.207, -0.8527, 1.904, -0.01742, 1.441, 0.000283, 1.904, -0.01742, 1.89, 0.000283, 1.904, -0.01742, 4.207, -0.8527, 1.917, 0.000283, 1.917, 0.000283, 4.207, -0.8527, 2.38, -0.01742, 1.917, 0.000283, 2.38, -0.01742, 2.367, 0.000283, 2.38, -0.01742, 4.207, -0.8527, 2.394, 0.000283, 2.394, 0.000283, 4.207, -0.8527, 2.857, -0.01742, 2.394, 0.000283, 2.857, -0.01742, 2.843, 0.000283, 2.857, -0.01742, 4.207, -0.8527, 2.87, 0.000283, 2.87, 0.000283, 4.207, -0.8527, 3.333, -0.01742, 2.87, 0.000283, 3.333, -0.01742, 3.32, 0.000283, 3.333, -0.01742, 4.207, -0.8527, 3.347, 0.000283, 3.347, 0.000283, 4.207, -0.8527, 4.207, 0.000283, -0.01608, 0.000283, -0.002638, 0.9826, -0.01608, 1.0, -0.002638, 0.9826, -0.01608, 0.000283, -0.002638, 0.01799, -0.002638, 1.018, -0.01608, 2.0, -0.01608, 1.0, -0.01608, 2.0, -0.002638, 1.018, -0.002638, 1.983, -0.002638, 2.018, -0.01608, 3.0, -0.01608, 2.0, -0.01608, 3.0, -0.002638, 2.018, -0.002638, 2.983, -0.5356, 3.853, -0.002638, 3.018, 4.207, 3.853, -0.002638, 3.018, -0.5356, 3.853, -0.01608, 3.0, -0.01608, 3.0, -0.5356, 3.853, -0.01608, 2.0, -0.01608, 2.0, -0.5356, 3.853, -0.01608, 1.0, 4.207, 3.853, -0.002638, 3.018, 0.01081, 3.0, 4.207, 3.853, 0.01081, 3.0, 0.4739, 3.018, 0.4739, 3.018, 0.01081, 3.0, 0.4605, 3.0, 4.207, 3.853, 0.4739, 3.018, 0.4874, 3.0, 4.207, 3.853, 0.4874, 3.0, 0.9505, 3.018, 0.9505, 3.018, 0.4874, 3.0, 0.9371, 3.0, 4.207, 3.853, 0.9505, 3.018, 0.964, 3.0, 4.207, 3.853, 0.964, 3.0, 1.427, 3.018, 1.427, 3.018, 0.964, 3.0, 1.414, 3.0, 4.207, 3.853, 1.427, 3.018, 1.441, 3.0, 4.207, 3.853, 1.441, 3.0, 1.904, 3.018, 1.904, 3.018, 1.441, 3.0, 1.89, 3.0, 4.207, 3.853, 1.904, 3.018, 1.917, 3.0, 4.207, 3.853, 1.917, 3.0, 2.38, 3.018, 2.38, 3.018, 1.917, 3.0, 2.367, 3.0, 4.207, 3.853, 2.38, 3.018, 2.394, 3.0, 4.207, 3.853, 2.394, 3.0, 2.857, 3.018, 2.857, 3.018, 2.394, 3.0, 2.843, 3.0, 4.207, 3.853, 2.857, 3.018, 2.87, 3.0, 4.207, 3.853, 2.87, 3.0, 3.333, 3.018, 3.333, 3.018, 2.87, 3.0, 3.32, 3.0, 4.207, 3.853, 3.333, 3.018, 3.347, 3.0, 4.207, 3.853, 3.347, 3.0, 4.207, 3.0, 2.87, 2.0, 2.857, 2.983, 2.857, 2.018, 2.857, 2.983, 2.87, 2.0, 2.87, 3.0, 2.87, 3.0, 2.87, 2.0, 3.32, 2.0, 2.87, 3.0, 3.32, 2.0, 3.32, 3.0, 3.32, 3.0, 3.32, 2.0, 3.333, 2.018, 3.32, 3.0, 3.333, 2.018, 3.333, 2.983, 3.347, 1.0, 3.333, 1.983, 3.333, 1.018, 3.333, 1.983, 3.347, 1.0, 3.347, 2.0, 3.347, 2.0, 3.347, 1.0, 4.207, 1.0, 3.347, 2.0, 4.207, 1.0, 4.207, 2.0, 3.347, 0.000283, 3.333, 0.9826, 3.333, 0.01799, 3.333, 0.9826, 3.347, 0.000283, 3.347, 1.0, 3.347, 1.0, 3.347, 0.000283, 4.207, 0.000283, 3.347, 1.0, 4.207, 0.000283, 4.207, 1.0, 2.87, 0.000283, 2.857, 0.9826, 2.857, 0.01799, 2.857, 0.9826, 2.87, 0.000283, 2.87, 1.0, 2.87, 1.0, 2.87, 0.000283, 3.32, 0.000283, 2.87, 1.0, 3.32, 0.000283, 3.32, 1.0, 3.32, 1.0, 3.32, 0.000283, 3.333, 0.01799, 3.32, 1.0, 3.333, 0.01799, 3.333, 0.9826, 2.394, 0.000283, 2.38, 0.9826, 2.38, 0.01799, 2.38, 0.9826, 2.394, 0.000283, 2.394, 1.0, 2.394, 1.0, 2.394, 0.000283, 2.843, 0.000283, 2.394, 1.0, 2.843, 0.000283, 2.843, 1.0, 2.843, 1.0, 2.843, 0.000283, 2.857, 0.01799, 2.843, 1.0, 2.857, 0.01799, 2.857, 0.9826, 1.917, 0.000283, 1.904, 0.9826, 1.904, 0.01799, 1.904, 0.9826, 1.917, 0.000283, 1.917, 1.0, 1.917, 1.0, 1.917, 0.000283, 2.367, 0.000283, 1.917, 1.0, 2.367, 0.000283, 2.367, 1.0, 2.367, 1.0, 2.367, 0.000283, 2.38, 0.01799, 2.367, 1.0, 2.38, 0.01799, 2.38, 0.9826, 1.441, 0.000283, 1.427, 0.9826, 1.427, 0.01799, 1.427, 0.9826, 1.441, 0.000283, 1.441, 1.0, 1.441, 1.0, 1.441, 0.000283, 1.89, 0.000283, 1.441, 1.0, 1.89, 0.000283, 1.89, 1.0, 1.89, 1.0, 1.89, 0.000283, 1.904, 0.01799, 1.89, 1.0, 1.904, 0.01799, 1.904, 0.9826, 0.964, 0.000283, 0.9505, 0.9826, 0.9505, 0.01799, 0.9505, 0.9826, 0.964, 0.000283, 0.964, 1.0, 0.964, 1.0, 0.964, 0.000283, 1.414, 0.000283, 0.964, 1.0, 1.414, 0.000283, 1.414, 1.0, 1.414, 1.0, 1.414, 0.000283, 1.427, 0.01799, 1.414, 1.0, 1.427, 0.01799, 1.427, 0.9826, 0.4874, 0.000283, 0.4739, 0.9826, 0.4739, 0.01799, 0.4739, 0.9826, 0.4874, 0.000283, 0.4874, 1.0, 0.4874, 1.0, 0.4874, 0.000283, 0.9371, 0.000283, 0.4874, 1.0, 0.9371, 0.000283, 0.9371, 1.0, 0.9371, 1.0, 0.9371, 0.000283, 0.9505, 0.01799, 0.9371, 1.0, 0.9505, 0.01799, 0.9505, 0.9826, -0.002638, 0.01799, 0.01081, 1.0, -0.002638, 0.9826, 0.01081, 1.0, -0.002638, 0.01799, 0.01081, 0.000283, 0.01081, 1.0, 0.01081, 0.000283, 0.4605, 1.0, 0.4605, 1.0, 0.01081, 0.000283, 0.4605, 0.000283, 0.4605, 1.0, 0.4605, 0.000283, 0.4739, 0.01799, 0.4605, 1.0, 0.4739, 0.01799, 0.4739, 0.9826, 0.01081, 1.0, -0.002638, 1.983, -0.002638, 1.018, -0.002638, 1.983, 0.01081, 1.0, 0.01081, 2.0, 0.01081, 2.0, 0.01081, 1.0, 0.4605, 1.0, 0.01081, 2.0, 0.4605, 1.0, 0.4605, 2.0, 0.4605, 2.0, 0.4605, 1.0, 0.4739, 1.018, 0.4605, 2.0, 0.4739, 1.018, 0.4739, 1.983, 0.01081, 2.0, -0.002638, 2.983, -0.002638, 2.018, -0.002638, 2.983, 0.01081, 2.0, 0.01081, 3.0, 0.01081, 3.0, 0.01081, 2.0, 0.4605, 2.0, 0.01081, 3.0, 0.4605, 2.0, 0.4605, 3.0, 0.4605, 3.0, 0.4605, 2.0, 0.4739, 2.018, 0.4605, 3.0, 0.4739, 2.018, 0.4739, 2.983, 0.4874, 2.0, 0.4739, 2.983, 0.4739, 2.018, 0.4739, 2.983, 0.4874, 2.0, 0.4874, 3.0, 0.4874, 3.0, 0.4874, 2.0, 0.9371, 2.0, 0.4874, 3.0, 0.9371, 2.0, 0.9371, 3.0, 0.9371, 3.0, 0.9371, 2.0, 0.9505, 2.018, 0.9371, 3.0, 0.9505, 2.018, 0.9505, 2.983, 0.964, 2.0, 0.9505, 2.983, 0.9505, 2.018, 0.9505, 2.983, 0.964, 2.0, 0.964, 3.0, 0.964, 3.0, 0.964, 2.0, 1.414, 2.0, 0.964, 3.0, 1.414, 2.0, 1.414, 3.0, 1.414, 3.0, 1.414, 2.0, 1.427, 2.018, 1.414, 3.0, 1.427, 2.018, 1.427, 2.983, 1.441, 2.0, 1.427, 2.983, 1.427, 2.018, 1.427, 2.983, 1.441, 2.0, 1.441, 3.0, 1.441, 3.0, 1.441, 2.0, 1.89, 2.0, 1.441, 3.0, 1.89, 2.0, 1.89, 3.0, 1.89, 3.0, 1.89, 2.0, 1.904, 2.018, 1.89, 3.0, 1.904, 2.018, 1.904, 2.983, 1.917, 2.0, 1.904, 2.983, 1.904, 2.018, 1.904, 2.983, 1.917, 2.0, 1.917, 3.0, 1.917, 3.0, 1.917, 2.0, 2.367, 2.0, 1.917, 3.0, 2.367, 2.0, 2.367, 3.0, 2.367, 3.0, 2.367, 2.0, 2.38, 2.018, 2.367, 3.0, 2.38, 2.018, 2.38, 2.983, 2.394, 2.0, 2.38, 2.983, 2.38, 2.018, 2.38, 2.983, 2.394, 2.0, 2.394, 3.0, 2.394, 3.0, 2.394, 2.0, 2.843, 2.0, 2.394, 3.0, 2.843, 2.0, 2.843, 3.0, 2.843, 3.0, 2.843, 2.0, 2.857, 2.018, 2.843, 3.0, 2.857, 2.018, 2.857, 2.983, 2.87, 1.0, 2.857, 1.983, 2.857, 1.018, 2.857, 1.983, 2.87, 1.0, 2.87, 2.0, 2.87, 2.0, 2.87, 1.0, 3.32, 1.0, 2.87, 2.0, 3.32, 1.0, 3.32, 2.0, 3.32, 2.0, 3.32, 1.0, 3.333, 1.018, 3.32, 2.0, 3.333, 1.018, 3.333, 1.983, 2.394, 1.0, 2.38, 1.983, 2.38, 1.018, 2.38, 1.983, 2.394, 1.0, 2.394, 2.0, 2.394, 2.0, 2.394, 1.0, 2.843, 1.0, 2.394, 2.0, 2.843, 1.0, 2.843, 2.0, 2.843, 2.0, 2.843, 1.0, 2.857, 1.018, 2.843, 2.0, 2.857, 1.018, 2.857, 1.983, 1.917, 1.0, 1.904, 1.983, 1.904, 1.018, 1.904, 1.983, 1.917, 1.0, 1.917, 2.0, 1.917, 2.0, 1.917, 1.0, 2.367, 1.0, 1.917, 2.0, 2.367, 1.0, 2.367, 2.0, 2.367, 2.0, 2.367, 1.0, 2.38, 1.018, 2.367, 2.0, 2.38, 1.018, 2.38, 1.983, 1.441, 1.0, 1.427, 1.983, 1.427, 1.018, 1.427, 1.983, 1.441, 1.0, 1.441, 2.0, 1.441, 2.0, 1.441, 1.0, 1.89, 1.0, 1.441, 2.0, 1.89, 1.0, 1.89, 2.0, 1.89, 2.0, 1.89, 1.0, 1.904, 1.018, 1.89, 2.0, 1.904, 1.018, 1.904, 1.983, 0.964, 1.0, 0.9505, 1.983, 0.9505, 1.018, 0.9505, 1.983, 0.964, 1.0, 0.964, 2.0, 0.964, 2.0, 0.964, 1.0, 1.414, 1.0, 0.964, 2.0, 1.414, 1.0, 1.414, 2.0, 1.414, 2.0, 1.414, 1.0, 1.427, 1.018, 1.414, 2.0, 1.427, 1.018, 1.427, 1.983, 0.4874, 1.0, 0.4739, 1.983, 0.4739, 1.018, 0.4739, 1.983, 0.4874, 1.0, 0.4874, 2.0, 0.4874, 2.0, 0.4874, 1.0, 0.9371, 1.0, 0.4874, 2.0, 0.9371, 1.0, 0.9371, 2.0, 0.9371, 2.0, 0.9371, 1.0, 0.9505, 1.018, 0.9371, 2.0, 0.9505, 1.018, 0.9505, 1.983, 0.3214, -1.314, 0.3214, -1.298, 0.3133, -1.306, 0.3214, -1.298, 0.3214, -1.314, 0.3295, -1.306, 0.3214, -1.772, 0.3214, -1.756, 0.3133, -1.764, 0.3214, -1.756, 0.3214, -1.772, 0.3295, -1.764, 0.3214, -0.8565, 0.3214, -0.8403, 0.3133, -0.8484, 0.3214, -0.8403, 0.3214, -0.8565, 0.3295, -0.8484, 0.3214, -0.3986, 0.3214, -0.3824, 0.3133, -0.3905, 0.3214, -0.3824, 0.3214, -0.3986, 0.3295, -0.3905, 0.6087, -0.8565, 0.6087, -0.8403, 0.6006, -0.8484, 0.6087, -0.8403, 0.6087, -0.8565, 0.6168, -0.8484, 0.6087, -0.3986, 0.6087, -0.3824, 0.6006, -0.3905, 0.6087, -0.3824, 0.6087, -0.3986, 0.6168, -0.3905, 0.6087, -1.314, 0.6087, -1.298, 0.6006, -1.306, 0.6087, -1.298, 0.6087, -1.314, 0.6168, -1.306, 0.6087, -1.772, 0.6087, -1.756, 0.6006, -1.764, 0.6087, -1.756, 0.6087, -1.772, 0.6168, -1.764, 0.8961, -0.8565, 0.8961, -0.8403, 0.888, -0.8484, 0.8961, -0.8403, 0.8961, -0.8565, 0.9042, -0.8484, 0.8961, -1.772, 0.8961, -1.756, 0.888, -1.764, 0.8961, -1.756, 0.8961, -1.772, 0.9042, -1.764, 1.471, -1.772, 1.471, -1.756, 1.463, -1.764, 1.471, -1.756, 1.471, -1.772, 1.479, -1.764, 0.8961, -1.314, 0.8961, -1.298, 0.888, -1.306, 0.8961, -1.298, 0.8961, -1.314, 0.9042, -1.306, 0.8961, -0.3986, 0.8961, -0.3824, 0.888, -0.3905, 0.8961, -0.3824, 0.8961, -0.3986, 0.9042, -0.3905, 1.183, -0.8565, 1.183, -0.8403, 1.175, -0.8484, 1.183, -0.8403, 1.183, -0.8565, 1.192, -0.8484, 1.183, -1.772, 1.183, -1.756, 1.175, -1.764, 1.183, -1.756, 1.183, -1.772, 1.192, -1.764, 1.183, -0.3986, 1.183, -0.3824, 1.175, -0.3905, 1.183, -0.3824, 1.183, -0.3986, 1.192, -0.3905, 1.183, -1.314, 1.183, -1.298, 1.175, -1.306, 1.183, -1.298, 1.183, -1.314, 1.192, -1.306, 1.471, -1.314, 1.471, -1.298, 1.463, -1.306, 1.471, -1.298, 1.471, -1.314, 1.479, -1.306, 1.471, -0.3986, 1.471, -0.3824, 1.463, -0.3905, 1.471, -0.3824, 1.471, -0.3986, 1.479, -0.3905, 1.471, -0.8565, 1.471, -0.8403, 1.463, -0.8484, 1.471, -0.8403, 1.471, -0.8565, 1.479, -0.8484, 1.758, -1.314, 1.758, -1.298, 1.75, -1.306, 1.758, -1.298, 1.758, -1.314, 1.766, -1.306, 1.758, -0.8565, 1.758, -0.8403, 1.75, -0.8484, 1.758, -0.8403, 1.758, -0.8565, 1.766, -0.8484, 1.758, -0.3986, 1.758, -0.3824, 1.75, -0.3905, 1.758, -0.3824, 1.758, -0.3986, 1.766, -0.3905, 2.046, -0.3986, 2.046, -0.3824, 2.037, -0.3905, 2.046, -0.3824, 2.046, -0.3986, 2.054, -0.3905, 1.758, -1.772, 1.758, -1.756, 1.75, -1.764, 1.758, -1.756, 1.758, -1.772, 1.766, -1.764, 2.046, -0.8565, 2.046, -0.8403, 2.037, -0.8484, 2.046, -0.8403, 2.046, -0.8565, 2.054, -0.8484, 2.046, -1.314, 2.046, -1.298, 2.037, -1.306, 2.046, -1.298, 2.046, -1.314, 2.054, -1.306, 2.046, -1.772, 2.046, -1.756, 2.037, -1.764, 2.046, -1.756, 2.046, -1.772, 2.054, -1.764, 2.333, -1.314, 2.333, -1.298, 2.325, -1.306, 2.333, -1.298, 2.333, -1.314, 2.341, -1.306, 2.333, -0.8565, 2.333, -0.8403, 2.325, -0.8484, 2.333, -0.8403, 2.333, -0.8565, 2.341, -0.8484, 2.333, -1.772, 2.333, -1.756, 2.325, -1.764, 2.333, -1.756, 2.333, -1.772, 2.341, -1.764, 2.333, -0.3986, 2.333, -0.3824, 2.325, -0.3905, 2.333, -0.3824, 2.333, -0.3986, 2.341, -0.3905])
me_sketchup_003_id37.materials.append(mat_light_1)
me_sketchup_003_id37.materials.append(mat_imperial_hangar_panels)
me_sketchup_003_id37.materials.append(mat_material)
me_sketchup_003_id37.materials.append(mat_imperial_floor)
me_sketchup_003_id37.update()
me_sketchup_003_id37.normals_split_custom_set([tuple(v) for v in zip(*[iter([1.0, 0.0, 0.0, 1.0, 0.0, 0.0, 1.0, 0.0, 0.0, 1.0, 0.0, 0.0, 1.0, 0.0, 0.0, 1.0, 0.0, 0.0, 1.0, 0.0, 0.0, 1.0, 0.0, 0.0, 1.0, 0.0, 0.0, 1.0, 0.0, 0.0, 1.0, 0.0, 0.0, 1.0, 0.0, 0.0, 1.0, 0.0, 0.0, 1.0, 0.0, 0.0, 1.0, 0.0, 0.0, 1.0, 0.0, 0.0, 1.0, 0.0, 0.0, 1.0, 0.0, 0.0, 1.0, 0.0, 0.0, 1.0, 0.0, 0.0, 1.0, 0.0, 0.0, 1.0, 0.0, 0.0, 1.0, 0.0, 0.0, 1.0, 0.0, 0.0, 1.0, 0.0, 0.0, 1.0, 0.0, 0.0, 1.0, 0.0, 0.0, 1.0, 0.0, 0.0, 1.0, 0.0, 0.0, 1.0, 0.0, 0.0, 1.0, 0.0, 0.0, 1.0, 0.0, 0.0, 1.0, 0.0, 0.0, 1.0, 0.0, 0.0, 1.0, 0.0, 0.0, 1.0, 0.0, 0.0, 1.0, 0.0, 0.0, 1.0, 0.0, 0.0, 1.0, 0.0, 0.0, 1.0, 0.0, 0.0, 1.0, 0.0, 0.0, 1.0, 0.0, 0.0, 1.0, 0.0, 0.0, 1.0, 0.0, 0.0, 1.0, 0.0, 0.0, 1.0, 0.0, 0.0, 1.0, 0.0, 0.0, 1.0, 0.0, 0.0, 1.0, 0.0, 0.0, 1.0, 0.0, 0.0, 1.0, 0.0, 0.0, 1.0, 0.0, 0.0, 1.0, 0.0, 0.0, 1.0, 0.0, 0.0, 1.0, 0.0, 0.0, 1.0, 0.0, 0.0, 1.0, 0.0, 0.0, 1.0, 0.0, 0.0, 1.0, 0.0, 0.0, 1.0, 0.0, 0.0, 1.0, 0.0, 0.0, 1.0, 0.0, 0.0, 1.0, 0.0, 0.0, 1.0, 0.0, 0.0, 1.0, 0.0, 0.0, 1.0, 0.0, 0.0, 1.0, 0.0, 0.0, 1.0, 0.0, 0.0, 1.0, 0.0, 0.0, 1.0, 0.0, 0.0, 1.0, 0.0, 0.0, 1.0, 0.0, 0.0, 1.0, 0.0, 0.0, 1.0, 0.0, 0.0, 1.0, 0.0, 0.0, 1.0, 0.0, 0.0, 1.0, 0.0, 0.0, 1.0, 0.0, 0.0, 1.0, 0.0, 0.0, 1.0, 0.0, 0.0, 1.0, 0.0, 0.0, 1.0, 0.0, 0.0, 1.0, 0.0, 0.0, 1.0, 0.0, 0.0, 1.0, 0.0, 0.0, 1.0, 0.0, 0.0, 1.0, 0.0, 0.0, 1.0, 0.0, 0.0, 1.0, 0.0, 0.0, 1.0, 0.0, 0.0, 1.0, 0.0, 0.0, 1.0, 0.0, 0.0, 1.0, 0.0, 0.0, 1.0, 0.0, 0.0, 1.0, 0.0, 0.0, 1.0, 0.0, 0.0, 1.0, 0.0, 0.0, 1.0, 0.0, 0.0, 1.0, 0.0, 0.0, 1.0, 0.0, 0.0, 1.0, 0.0, 0.0, 1.0, 0.0, 0.0, 1.0, 0.0, 0.0, 1.0, 0.0, 0.0, 1.0, 0.0, 0.0, 1.0, 0.0, 0.0, 1.0, 0.0, 0.0, 1.0, 0.0, 0.0, 1.0, 0.0, 0.0, 1.0, 0.0, 0.0, 1.0, 0.0, 0.0, 1.0, 0.0, 0.0, 1.0, 0.0, 0.0, 1.0, 0.0, 0.0, 1.0, 0.0, 0.0, 1.0, 0.0, 0.0, 1.0, 0.0, 0.0, 1.0, 0.0, 0.0, 1.0, 0.0, 0.0, 1.0, 0.0, 0.0, 1.0, 0.0, 0.0, 1.0, 0.0, 0.0, 1.0, 0.0, 0.0, 1.0, 0.0, 0.0, 1.0, 0.0, 0.0, 1.0, 0.0, 0.0, 1.0, 0.0, 0.0, 1.0, 0.0, 0.0, 1.0, 0.0, 0.0, 1.0, 0.0, 0.0, 1.0, 0.0, 0.0, 1.0, 0.0, 0.0, 1.0, 0.0, 0.0, 1.0, 0.0, 0.0, 1.0, 0.0, 0.0, 1.0, 0.0, 0.0, 1.0, 0.0, 0.0, 1.0, 0.0, 0.0, 1.0, 0.0, 0.0, 1.0, 0.0, 0.0, 1.0, 0.0, 0.0, 1.0, 0.0, 0.0, 1.0, 0.0, 0.0, 1.0, 0.0, 0.0, 1.0, 0.0, 0.0, 1.0, 0.0, 0.0, 1.0, 0.0, 0.0, 1.0, 0.0, 0.0, 1.0, 0.0, 0.0, 1.0, 0.0, 0.0, 1.0, 0.0, 0.0, 1.0, 0.0, 0.0, 1.0, 0.0, 0.0, 1.0, 0.0, 0.0, 1.0, 0.0, 0.0, 1.0, 0.0, 0.0, 1.0, 0.0, 0.0, 1.0, 0.0, 0.0, 1.0, 0.0, 0.0, 1.0, 0.0, 0.0, 1.0, 0.0, 0.0, 1.0, 0.0, 0.0, 1.0, 0.0, 0.0, 1.0, 0.0, 0.0, 1.0, 0.0, 0.0, 1.0, 0.0, 0.0, 1.0, 0.0, 0.0, 1.0, 0.0, 0.0, 1.0, 0.0, 0.0, 1.0, 0.0, 0.0, 1.0, 0.0, 0.0, 1.0, 0.0, 0.0, 1.0, 0.0, 0.0, 1.0, 0.0, 0.0, 1.0, 0.0, 0.0, 1.0, 0.0, 0.0, 1.0, 0.0, 0.0, 1.0, 0.0, 0.0, 1.0, 0.0, 0.0, 1.0, 0.0, 0.0, 1.0, 0.0, 0.0, 1.0, 0.0, 0.0, 1.0, 0.0, 0.0, 1.0, 0.0, 0.0, 1.0, 0.0, 0.0, 1.0, 0.0, 0.0, 1.0, 0.0, 0.0, 1.0, 0.0, 0.0, 1.0, 0.0, 0.0, 1.0, 0.0, 0.0, 1.0, 0.0, 0.0, 1.0, 0.0, 0.0, 1.0, 0.0, 0.0, 1.0, 0.0, 0.0, 1.0, 0.0, 0.0, -1.0, -8.907e-09, 0.0, -1.0, -6.679e-09, 0.0, -1.0, -2.443e-08, 0.0, -1.0, -6.679e-09, 0.0, -1.0, -8.907e-09, 0.0, -1.0, -5.476e-08, 0.0, -1.0, -5.476e-08, 0.0, -1.0, -8.907e-09, 0.0, -1.0, 5.379e-10, 0.0, -1.0, -5.476e-08, 0.0, -1.0, 5.379e-10, 0.0, -1.0, -5.076e-07, 0.0, -1.0, -5.076e-07, 0.0, -1.0, 5.379e-10, 0.0, -1.0, 1.9e-08, 0.0, -1.0, 1.9e-08, 0.0, -1.0, 5.379e-10, 0.0, -1.0, 4.288e-08, 0.0, -1.0, 4.288e-08, 0.0, -1.0, 5.379e-10, 0.0, -1.0, 4.807e-08, 0.0, -1.0, 4.288e-08, 0.0, -1.0, 4.807e-08, 0.0, -1.0, -6.188e-08, 0.0, -1.0, -6.188e-08, 0.0, -1.0, 4.807e-08, 0.0, -1.0, -1.993e-08, 0.0, -1.0, -1.993e-08, 0.0, -1.0, 4.807e-08, 0.0, -1.0, 2.921e-08, 0.0, -1.0, -1.993e-08, 0.0, -1.0, 2.921e-08, 0.0, -1.0, -8.13e-08, 0.0, -1.0, -8.13e-08, 0.0, -1.0, 2.921e-08, 0.0, -1.0, -1.093e-08, 0.0, -1.0, -8.13e-08, 0.0, -1.0, -1.093e-08, 0.0, -1.0, 0.0, 0.0, -1.0, 0.0, 0.0, -1.0, -1.093e-08, 0.0, -1.0, 3.6e-08, 0.0, -1.0, 0.0, 0.0, -1.0, 3.6e-08, 0.0, -1.0, -5.133e-09, 0.0, -1.0, -5.133e-09, 0.0, -1.0, 3.6e-08, 0.0, -1.0, -8.823e-08, 0.0, -1.0, -5.133e-09, 0.0, -1.0, -8.823e-08, 0.0, -1.0, -1.801e-07, 0.0, -1.0, -1.801e-07, 0.0, -1.0, -8.823e-08, 0.0, -1.0, -9.05e-08, 0.0, -1.0, -9.05e-08, 0.0, -1.0, -8.823e-08, 0.0, -1.0, -5.132e-08, 0.0, -1.0, -9.05e-08, 0.0, -1.0, -5.132e-08, 0.0, -1.0, -4.065e-08, 0.0, -1.0, -4.065e-08, 0.0, -1.0, -5.132e-08, 0.0, -1.0, -5.342e-08, 0.0, -1.0, -4.065e-08, 0.0, -1.0, -5.342e-08, 0.0, -1.0, -2.707e-08, 0.0, -1.0, -2.707e-08, 0.0, -1.0, -5.342e-08, 0.0, -1.0, 0.0, 0.0, -1.0, 0.0, 0.0, -1.0, -5.342e-08, 0.0, -1.0, -5.673e-08, 0.0, -1.0, 0.0, 0.0, -1.0, -5.673e-08, 0.0, -1.0, 0.0, 0.0, -1.0, 0.0, 0.0, -1.0, -5.673e-08, 0.0, -1.0, 0.0, 0.0, -1.0, 0.0, 0.0, -1.0, -5.673e-08, 0.0, -1.0, 0.0, 0.0, -1.0, 0.0, 0.0, -1.0, -5.673e-08, 0.0, -1.0, 0.0, 0.0, -1.0, 0.0, 0.0, -1.0, 0.0, 0.0, -1.0, 5.216e-09, 0.0, -1.0, -1.964e-10, 0.0, -1.0, 0.0, 0.0, -1.0, -2.276e-09, 0.0, -1.0, 0.0, 0.0, -1.0, -1.964e-10, 0.0, -1.0, 0.0, 0.0, -1.0, 0.0, 0.0, -1.0, -1.964e-10, 0.0, -1.0, 0.0, 0.0, -1.0, 0.0, 0.0, -1.0, 0.0, 0.0, -1.0, 0.0, 0.0, -1.0, 0.0, 0.0, -1.0, 0.0, 0.0, -1.0, -2.443e-08, 0.0, -1.0, 0.0, 0.0, -1.0, -2.443e-08, 0.0, -1.0, 2.749e-08, 0.0, -1.0, 2.749e-08, 0.0, -1.0, -2.443e-08, 0.0, -1.0, 5.869e-09, 0.0, -1.0, 2.749e-08, 0.0, -1.0, 5.869e-09, 0.0, -1.0, 9.829e-09, 0.0, -1.0, 5.869e-09, 0.0, -1.0, -2.443e-08, 0.0, -1.0, -6.679e-09, 0.0, -1.0, 9.829e-09, 0.0, -1.0, 5.869e-09, 0.0, -1.0, 1.152e-08, 0.0, -1.0, 9.829e-09, 0.0, -1.0, 1.152e-08, 0.0, -1.0, -5.144e-09, 0.0, -1.0, -5.144e-09, 0.0, -1.0, 1.152e-08, 0.0, -1.0, 2.538e-07, 0.0, -1.0, -5.144e-09, 0.0, -1.0, 2.538e-07, 0.0, -1.0, -3.799e-08, 0.0, -1.0, -5.144e-09, 0.0, -1.0, -3.799e-08, 0.0, -1.0, -1.238e-07, 0.0, -1.0, -5.144e-09, 0.0, -1.0, -1.238e-07, 0.0, -1.0, 2.672e-07, 0.0, -1.0, 2.672e-07, 0.0, -1.0, -1.238e-07, 0.0, -1.0, 0.0, 0.0, -1.0, 2.672e-07, 0.0, -1.0, 0.0, 0.0, -1.0, -1.764e-08, 0.0, -1.0, 2.672e-07, 0.0, -1.0, -1.764e-08, 0.0, -1.0, -9.137e-09, 0.0, -1.0, -9.137e-09, 0.0, -1.0, -1.764e-08, 0.0, -1.0, 0.0, 0.0, -1.0, -9.137e-09, 0.0, -1.0, 0.0, 0.0, -1.0, 2.534e-09, 0.0, -1.0, 2.534e-09, 0.0, -1.0, 0.0, 0.0, -1.0, 6.661e-08, 0.0, -1.0, 2.534e-09, 0.0, -1.0, 6.661e-08, 0.0, -1.0, 2.282e-07, 0.0, -1.0, 2.282e-07, 0.0, -1.0, 6.661e-08, 0.0, -1.0, 1.764e-08, 0.0, -1.0, 2.282e-07, 0.0, -1.0, 1.764e-08, 0.0, -1.0, 1.188e-06, 0.0, -1.0, 1.188e-06, 0.0, -1.0, 1.764e-08, 0.0, -1.0, 0.0, 0.0, -1.0, 1.188e-06, 0.0, -1.0, 0.0, 0.0, -1.0, -8.89e-08, 0.0, -1.0, -8.89e-08, 0.0, -1.0, 0.0, 0.0, -1.0, 0.0, 0.0, -1.0, -8.89e-08, 0.0, -1.0, 0.0, 0.0, -1.0, 0.0, 0.0, -1.0, -8.89e-08, 0.0, -1.0, 0.0, 0.0, -1.0, -4.64e-08, 0.0, -1.0, -4.64e-08, 0.0, -1.0, 0.0, 0.0, -1.0, 0.0, 0.0, -1.0, -4.64e-08, 0.0, -1.0, 0.0, 0.0, -1.0, 0.0, 0.0, -1.0, -4.64e-08, 0.0, -1.0, 0.0, 0.0, -1.0, 5.216e-09, 0.0, -1.0, -4.64e-08, 0.0, -1.0, 5.216e-09, 0.0, -1.0, 2.035e-07, 0.0, -1.0, 2.035e-07, 0.0, -1.0, 5.216e-09, 0.0, -1.0, 0.0, 0.0, -1.0, 2.035e-07, 0.0, -1.0, 0.0, 0.0, -1.0, 0.0, 0.0, -1.0, 2.035e-07, 0.0, -1.0, 0.0, 0.0, -1.0, -3.11e-08, 0.0, -1.0, -3.11e-08, 0.0, -1.0, 0.0, 0.0, -1.0, 0.0, 0.0, -1.0, -3.11e-08, 0.0, -1.0, 0.0, 0.0, -1.0, -2.224e-08, 0.0, -1.0, -2.224e-08, 0.0, -1.0, 0.0, 0.0, -1.0, 0.0, 0.0, -1.0, -2.224e-08, 0.0, -1.0, 0.0, 0.0, -1.0, 9.704e-09, 0.0, 0.0, -1.0, 0.0, 0.0, -1.0, 0.0, 0.0, -1.0, 0.0, 0.0, -1.0, 0.0, 0.0, -1.0, 0.0, 0.0, -1.0, 0.0, 0.0, -1.0, 0.0, 0.0, -1.0, 0.0, 0.0, -1.0, 0.0, 0.0, -1.0, 0.0, 0.0, -1.0, 0.0, 0.0, -1.0, 0.0, 0.0, 0.0, -1.0, 0.0, 0.0, -1.0, 0.0, 0.0, -1.0, 0.0, 0.0, -1.0, 0.0, 0.0, -1.0, 0.0, 0.0, -1.0, 0.0, 0.0, 1.0, 0.0, 0.0, 1.0, 0.0, 0.0, 1.0, 0.0, 0.0, 1.0, 0.0, 0.0, 1.0, 0.0, 0.0, 1.0, 0.0, 1.0, 0.0, 0.0, 1.0, 0.0, 0.0, 1.0, 0.0, 0.0, 1.0, 0.0, 0.0, 1.0, 0.0, 0.0, 1.0, 0.0, 0.0, -0.9878, -0.1555, 0.0, -0.9661, -0.2581, 0.0, -0.9878, -0.1555, 0.0, -0.9661, -0.2581, 0.0, -0.9878, -0.1555, 0.0, -0.9661, -0.2581, 0.0, -0.9661, 0.2581, 0.0, -0.9878, 0.1555, 0.0, -0.9661, 0.2581, 0.0, -0.9878, 0.1555, 0.0, -0.9661, 0.2581, 0.0, -0.9878, 0.1555, 0.0, -0.9661, -0.2581, 0.0, -0.8912, -0.4536, 0.0, -0.9661, -0.2581, 0.0, -0.8912, -0.4536, 0.0, -0.9661, -0.2581, 0.0, -0.8912, -0.4536, 0.0, -0.8912, 0.4536, 0.0, -0.9661, 0.2581, 0.0, -0.8912, 0.4536, 0.0, -0.9661, 0.2581, 0.0, -0.8912, 0.4536, 0.0, -0.9661, 0.2581, 0.0, -0.8912, -0.4536, 0.0, -0.7772, -0.6292, 0.0, -0.8912, -0.4536, 0.0, -0.7772, -0.6292, 0.0, -0.8912, -0.4536, 0.0, -0.7772, -0.6292, 0.0, -0.7772, 0.6292, 0.0, -0.8912, 0.4536, 0.0, -0.7772, 0.6292, 0.0, -0.8912, 0.4536, 0.0, -0.7772, 0.6292, 0.0, -0.8912, 0.4536, 0.0, -0.7772, -0.6292, 0.0, -0.6292, -0.7772, 0.0, -0.6292, -0.7772, 0.0, -0.6292, -0.7772, 0.0, -0.7772, -0.6292, 0.0, -0.7772, -0.6292, 0.0, -0.6292, 0.7772, 0.0, -0.7772, 0.6292, 0.0, -0.6292, 0.7772, 0.0, -0.7772, 0.6292, 0.0, -0.6292, 0.7772, 0.0, -0.7772, 0.6292, 0.0, -0.6292, -0.7772, 0.0, -0.4536, -0.8912, 0.0, -0.4536, -0.8912, 0.0, -0.4536, -0.8912, 0.0, -0.6292, -0.7772, 0.0, -0.6292, -0.7772, 0.0, -0.6292, 0.7772, 0.0, -0.4536, 0.8912, 0.0, -0.4536, 0.8912, 0.0, -0.4536, 0.8912, 0.0, -0.6292, 0.7772, 0.0, -0.6292, 0.7772, 0.0, -0.4536, -0.8912, 0.0, -0.258, -0.9661, 0.0, -0.258, -0.9661, 0.0, -0.258, -0.9661, 0.0, -0.4536, -0.8912, 0.0, -0.4536, -0.8912, 0.0, -0.4536, 0.8912, 0.0, -0.2581, 0.9661, 0.0, -0.2581, 0.9661, 0.0, -0.2581, 0.9661, 0.0, -0.4536, 0.8912, 0.0, -0.4536, 0.8912, 1.931e-05, -0.2578, -0.9662, 0.0, -0.1555, -0.9878, 0.0, -0.1555, -0.9878, 0.0, -0.1555, -0.9878, 0.0, -0.258, -0.9661, 0.0, -0.258, -0.9661, -1.93e-05, -0.2578, 0.9662, 0.0, -0.1555, 0.9878, 0.0, -0.1555, 0.9878, 0.0, -0.1555, 0.9878, 0.0, -0.2581, 0.9661, 0.0, -0.2581, 0.9661, 0.0, 0.1555, -0.9878, 0.0, 0.258, -0.9661, 0.0, 0.258, -0.9661, -1.932e-05, 0.2578, -0.9662, 0.0, 0.1555, -0.9878, 0.0, 0.1555, -0.9878, 0.0, 0.1555, 0.9878, 0.0, 0.2581, 0.9661, 0.0, 0.2581, 0.9661, 1.931e-05, 0.2578, 0.9662, 0.0, 0.1555, 0.9878, 0.0, 0.1555, 0.9878, 0.0, 0.258, -0.9661, 0.0, 0.4536, -0.8912, 0.0, 0.4536, -0.8912, 0.0, 0.4536, -0.8912, 0.0, 0.258, -0.9661, 0.0, 0.258, -0.9661, 0.0, 0.2581, 0.9661, 0.0, 0.4536, 0.8912, 0.0, 0.4536, 0.8912, 0.0, 0.4536, 0.8912, 0.0, 0.2581, 0.9661, 0.0, 0.2581, 0.9661, 0.0, 0.4536, -0.8912, 0.0, 0.6292, -0.7772, 0.0, 0.6292, -0.7772, 0.0, 0.6292, -0.7772, 0.0, 0.4536, -0.8912, 0.0, 0.4536, -0.8912, 0.0, 0.4536, 0.8912, 0.0, 0.6292, 0.7772, 0.0, 0.6292, 0.7772, 0.0, 0.6292, 0.7772, 0.0, 0.4536, 0.8912, 0.0, 0.4536, 0.8912, 0.0, 0.6292, -0.7772, 0.0, 0.7772, -0.6292, 0.0, 0.7772, -0.6292, 0.0, 0.7772, -0.6292, 0.0, 0.6292, -0.7772, 0.0, 0.6292, -0.7772, 0.0, 0.6292, 0.7772, 0.0, 0.7772, 0.6292, 0.0, 0.7772, 0.6292, 0.0, 0.7772, 0.6292, 0.0, 0.6292, 0.7772, 0.0, 0.6292, 0.7772, 0.0, 0.7772, -0.6292, 0.0, 0.8912, -0.4536, 0.0, 0.7772, -0.6292, 0.0, 0.8912, -0.4536, 0.0, 0.7772, -0.6292, 0.0, 0.8912, -0.4536, 0.0, 0.8912, 0.4536, 0.0, 0.7772, 0.6292, 0.0, 0.8912, 0.4536, 0.0, 0.7772, 0.6292, 0.0, 0.8912, 0.4536, 0.0, 0.7772, 0.6292, 0.0, 0.8912, -0.4536, 0.0, 0.9661, -0.2581, 0.0, 0.8912, -0.4536, 0.0, 0.9661, -0.2581, 0.0, 0.8912, -0.4536, 0.0, 0.9661, -0.2581, 0.0, 0.9661, 0.2581, 0.0, 0.8912, 0.4536, 0.0, 0.9661, 0.2581, 0.0, 0.8912, 0.4536, 0.0, 0.9661, 0.2581, 0.0, 0.8912, 0.4536, 0.0, 0.9661, -0.2581, 0.0, 0.9878, -0.1555, 0.0, 0.9661, -0.2581, 0.0, 0.9878, -0.1555, 0.0, 0.9661, -0.2581, 0.0, 0.9878, -0.1555, 0.0, 0.9878, 0.1555, 0.0, 0.9661, 0.2581, 0.0, 0.9878, 0.1555, 0.0, 0.9661, 0.2581, 0.0, 0.9878, 0.1555, 0.0, 0.9661, 0.2581, 0.0, 1.0, 0.0, 0.0, 1.0, 0.0, 0.0, 1.0, 0.0, 0.0, 1.0, 0.0, 0.0, 1.0, 0.0, 0.0, 1.0, 0.0, 0.0, 0.0, 0.0, 0.0, 0.0, 0.0, 0.0, 0.0, 0.0, 0.0, 0.0, 0.0, 0.0, 0.0, 0.0, 0.0, 0.0, 0.0, -1.0, 0.0, 0.0, -1.0, 0.0, 0.0, -1.0, -2.015e-11, 0.0, -1.0, 0.0, 0.0, -1.0, 0.0, 0.0, -1.0, -2.443e-08, 0.0, -1.0, -2.443e-08, 0.0, -1.0, 0.0, 0.0, -1.0, -8.907e-09, 0.0, -1.0, -8.907e-09, 0.0, -1.0, 0.0, 0.0, -1.0, 5.379e-10, 0.0, -1.0, 5.379e-10, 0.0, -1.0, 0.0, 0.0, -1.0, 4.807e-08, 0.0, -1.0, 4.807e-08, 0.0, -1.0, 0.0, 0.0, -1.0, -2.719e-09, 0.0, -1.0, -2.015e-11, 0.0, -1.0, 0.0, 0.0, -1.0, -1.964e-10, 0.0, -1.0, -2.015e-11, 0.0, -1.0, -1.964e-10, 0.0, -1.0, -2.276e-09, 0.0, -1.0, 4.807e-08, 0.0, -1.0, -2.719e-09, 0.0, -1.0, 2.921e-08, 0.0, -1.0, 2.921e-08, 0.0, -1.0, -2.719e-09, 0.0, -1.0, -1.093e-08, 0.0, -1.0, -1.093e-08, 0.0, -1.0, -2.719e-09, 0.0, -1.0, 3.6e-08, 0.0, -1.0, 3.6e-08, 0.0, -1.0, -2.719e-09, 0.0, -1.0, -8.823e-08, 0.0, -1.0, -8.823e-08, 0.0, -1.0, -2.719e-09, 0.0, -1.0, -5.132e-08, 0.0, -1.0, -5.132e-08, 0.0, -1.0, -2.719e-09, 0.0, -1.0, -5.342e-08, 0.0, -1.0, -5.342e-08, 0.0, -1.0, -2.719e-09, 0.0, -1.0, -5.673e-08, 0.0, -1.0, -5.673e-08, 0.0, -1.0, -2.719e-09, 0.0, -1.0, 0.0, 0.0, -1.0, 0.0, 0.0, -1.0, -2.719e-09, 0.0, -1.0, 0.0, 0.0, -1.0, 0.0, 0.0, -1.0, -2.719e-09, 0.0, -1.0, 0.0, 0.0, -1.0, 0.0, 0.0, -1.0, -2.719e-09, 0.0, -1.0, 0.0, 0.0, -1.0, 0.0, 0.0, -1.0, -2.719e-09, 0.0, -1.0, 9.704e-09, 0.0, -1.0, 9.704e-09, 0.0, -1.0, -2.719e-09, 0.0, -1.0, 9.218e-09, 0.0, -1.0, 9.218e-09, 0.0, -1.0, -2.719e-09, 0.0, -1.0, 0.0, 0.0, -1.0, 1.188e-06, 0.0, -1.0, 9.218e-09, 0.0, -1.0, 2.282e-07, 0.0, -1.0, 9.218e-09, 0.0, -1.0, 1.188e-06, 0.0, -1.0, -8.89e-08, 0.0, -1.0, 9.218e-09, 0.0, -1.0, -8.89e-08, 0.0, -1.0, -4.64e-08, 0.0, -1.0, 9.218e-09, 0.0, -1.0, -4.64e-08, 0.0, -1.0, 2.035e-07, 0.0, -1.0, 9.218e-09, 0.0, -1.0, 2.035e-07, 0.0, -1.0, -3.11e-08, 0.0, -1.0, 9.218e-09, 0.0, -1.0, -3.11e-08, 0.0, -1.0, -2.224e-08, 0.0, -1.0, 9.218e-09, 0.0, -1.0, -2.224e-08, 0.0, -1.0, 9.704e-09, 0.0, -1.0, 6.18e-07, 0.0, -1.0, 2.672e-07, 0.0, -1.0, -9.137e-09, 0.0, -1.0, 2.672e-07, 0.0, -1.0, -2.015e-11, 0.0, -1.0, -5.144e-09, 0.0, -1.0, -5.144e-09, 0.0, -1.0, -2.015e-11, 0.0, -1.0, 9.829e-09, 0.0, -1.0, 9.829e-09, 0.0, -1.0, -2.015e-11, 0.0, -1.0, 2.749e-08, 0.0, -1.0, 2.749e-08, 0.0, -1.0, -2.015e-11, 0.0, -1.0, 0.0, 0.0, -1.0, 0.0, 0.0, -1.0, -2.015e-11, 0.0, -1.0, 0.0, 0.0, -1.0, 0.0, 0.0, -1.0, -2.015e-11, 0.0, -1.0, 0.0, 0.0, -1.0, 0.0, 0.0, -1.0, -2.015e-11, 0.0, -1.0, -2.276e-09, 0.0, 0.0, 0.0, 1.0, 0.0, 0.0, 1.0, 0.0, 0.0, 1.0, 0.0, 0.0, 1.0, 0.0, 0.0, 1.0, 0.0, 0.0, 1.0, 1.0, 0.0, 0.0, 1.0, 0.0, 0.0, 1.0, 0.0, 0.0, 1.0, 0.0, 0.0, 1.0, 0.0, 0.0, 1.0, 0.0, 0.0, 0.0, 0.0, 1.0, 0.0, 0.0, 1.0, 0.0, 0.0, 1.0, 1.0, 0.0, 0.0, 1.0, 0.0, 0.0, 1.0, 0.0, 0.0, 1.0, 0.0, 0.0, 1.0, 0.0, 0.0, 1.0, 0.0, 0.0, 1.0, 0.0, 0.0, 1.0, 0.0, 0.0, 1.0, 0.0, 0.0, 1.0, 0.0, 0.0, 1.0, 0.0, 0.0, 1.0, 0.0, 0.0, 1.0, 0.0, 0.0, 1.0, 0.0, 0.0, 1.0, 0.0, 0.0, 1.0, 0.0, 0.0, 1.0, 0.0, 0.0, 1.0, 0.0, 0.0, 1.0, 0.0, 0.0, 1.0, 0.0, 0.0, 1.0, 0.0, 0.0, 1.0, 0.0, 0.0, 1.0, 0.0, 0.0, 1.0, 0.0, 0.0, 0.0, 0.0, -1.0, 0.0, 0.0, -1.0, 0.0, 0.0, -1.0, 0.0, 0.0, -1.0, 0.0, 0.0, -1.0, 0.0, 0.0, -1.0, 1.0, 0.0, 0.0, 1.0, 0.0, 0.0, 1.0, 0.0, 0.0, 1.0, 0.0, 0.0, 1.0, 0.0, 0.0, 1.0, 0.0, 0.0, 1.0, 0.0, 0.0, 1.0, 0.0, 0.0, 1.0, 0.0, 0.0, 1.0, 0.0, 0.0, 1.0, 0.0, 0.0, 1.0, 0.0, 0.0, 1.0, 0.0, 0.0, 1.0, 0.0, 0.0, 1.0, 0.0, 0.0, 1.0, 0.0, 0.0, 1.0, 0.0, 0.0, 1.0, 0.0, 0.0, 1.0, 0.0, 0.0, 1.0, 0.0, 0.0, 1.0, 0.0, 0.0, 1.0, 0.0, 0.0, 1.0, 0.0, 0.0, 1.0, 0.0, 0.0, 1.0, 0.0, 0.0, 1.0, 0.0, 0.0, 1.0, 0.0, 0.0, 1.0, 0.0, 0.0, 1.0, 0.0, 0.0, 1.0, 0.0, 0.0, 1.0, 0.0, 0.0, 1.0, 0.0, 0.0, 1.0, 0.0, 0.0, 1.0, 0.0, 0.0, 1.0, 0.0, 0.0, 1.0, 0.0, 0.0, 1.0, 0.0, 0.0, 1.0, 0.0, 0.0, 1.0, 0.0, 0.0, 1.0, 0.0, 0.0, 1.0, 0.0, 0.0, 1.0, 0.0, 0.0, 1.0, 0.0, 0.0, 1.0, 0.0, 0.0, 1.0, 0.0, 0.0, 1.0, 0.0, 0.0, 1.0, 0.0, 0.0, 1.0, 0.0, 0.0, 1.0, 0.0, 0.0, 1.0, 0.0, 0.0, 1.0, 0.0, 0.0, 1.0, 0.0, 0.0, 1.0, 0.0, 0.0, 1.0, 0.0, 0.0, 1.0, 0.0, 0.0, 1.0, 0.0, 0.0, 1.0, 0.0, 0.0, 1.0, 0.0, 0.0, 1.0, 0.0, 0.0, 1.0, 0.0, 0.0, 1.0, 0.0, 0.0, 1.0, 0.0, 0.0, 1.0, 0.0, 0.0, 1.0, 0.0, 0.0, 1.0, 0.0, 0.0, 1.0, 0.0, 0.0, 1.0, 0.0, 0.0, 1.0, 0.0, 0.0, 1.0, 0.0, 0.0, 1.0, 0.0, 0.0, 1.0, 0.0, 0.0, 1.0, 0.0, 0.0, 1.0, 0.0, 0.0, 1.0, 0.0, 0.0, 1.0, 0.0, 0.0, 1.0, 0.0, 0.0, 1.0, 0.0, 0.0, 1.0, 0.0, 0.0, 1.0, 0.0, 0.0, 1.0, 0.0, 0.0, 1.0, 0.0, 0.0, 1.0, 0.0, 0.0, 1.0, 0.0, 0.0, 1.0, 0.0, 0.0, 1.0, 0.0, 0.0, 1.0, 0.0, 0.0, 1.0, 0.0, 0.0, 1.0, 0.0, 0.0, 1.0, 0.0, 0.0, 1.0, 0.0, 0.0, 1.0, 0.0, 0.0, 1.0, 0.0, 0.0, 1.0, 0.0, 0.0, 1.0, 0.0, 0.0, 1.0, 0.0, 0.0, 1.0, 0.0, 0.0, 0.0, -1.0, 0.0, 0.0, -1.0, 0.0, 0.0, -1.0, 0.0, 0.0, -1.0, 0.0, 0.0, -1.0, 0.0, 0.0, -1.0, 0.0, 0.0, 1.0, 0.0, 0.0, 1.0, 0.0, 0.0, 1.0, 0.0, 0.0, 1.0, 0.0, 0.0, 1.0, 0.0, 0.0, 1.0, 0.0, 0.0, 1.0, 0.0, 0.0, 1.0, 0.0, 0.0, 1.0, 0.0, 0.0, 0.0, 0.0, 0.0, 0.0, 0.0, 0.0, 0.0, 0.0, 0.0, 0.0, 0.0, 0.0, 0.0, 0.0, 0.0, 0.0, 0.0, 0.0, 1.0, 0.0, 0.0, 1.0, 0.0, 0.0, 1.0, 0.0, 0.0, 1.0, 0.0, 0.0, 1.0, 0.0, 0.0, 1.0, 0.0, 0.0, 1.0, 0.0, 0.0, 1.0, 0.0, 0.0, 1.0, 0.0, 0.0, 0.0, 0.0, 0.0, 0.0, 0.0, 0.0, 0.0, 0.0, 0.0, 0.0, 0.0, 0.0, 0.0, 0.0, 0.0, 0.0, 0.0, 0.0, 1.0, 0.0, 0.0, 1.0, 0.0, 0.0, 1.0, 0.0, 0.0, 1.0, 0.0, 0.0, 1.0, 0.0, 0.0, 1.0, 0.0, 0.0, 1.0, 0.0, 0.0, 1.0, 0.0, 0.0, 1.0, 0.0, 0.0, 1.0, 0.0, 0.0, 1.0, 0.0, 0.0, 1.0, 0.0, 0.0, 1.0, 0.0, 0.0, 1.0, 0.0, 0.0, 1.0, 0.0, 0.0, 1.0, 0.0, 0.0, 1.0, 0.0, 0.0, 1.0, 0.0, 0.0, 1.0, 0.0, 0.0, 1.0, 0.0, 0.0, 1.0, 0.0, 0.0, 1.0, 0.0, 0.0, 1.0, 0.0, 0.0, 1.0, 0.0, 0.0, 1.0, 0.0, 0.0, 1.0, 0.0, 0.0, 1.0, 0.0, 0.0, 1.0, 0.0, 0.0, 1.0, 0.0, 0.0, 1.0, 0.0, 0.0, 1.0, 0.0, 0.0, 1.0, 0.0, 0.0, 1.0, 0.0, 0.0, 1.0, 0.0, 0.0, 1.0, 0.0, 0.0, 1.0, 0.0, 0.0, 1.0, 0.0, 0.0, 1.0, 0.0, 0.0, 1.0, 0.0, 0.0, 1.0, 0.0, 0.0, 1.0, 0.0, 0.0, 1.0, 0.0, 0.0, 1.0, 0.0, 0.0, 1.0, 0.0, 0.0, 1.0, 0.0, 0.0, 1.0, 0.0, 0.0, 1.0, 0.0, 0.0, 1.0, 0.0, 0.0, 1.0, 0.0, 0.0, 1.0, 0.0, 0.0, 1.0, 0.0, 0.0, 1.0, 0.0, 0.0, 1.0, 0.0, 0.0, 1.0, 0.0, 0.0, 1.0, 0.0, 0.0, 1.0, 0.0, 0.0, 1.0, 0.0, 0.0, 1.0, 0.0, 0.0, 1.0, 0.0, 0.0, 1.0, 0.0, 0.0, 1.0, 0.0, 0.0, 1.0, 0.0, 0.0, 1.0, 0.0, 0.0, 1.0, 0.0, 0.0, 1.0, 0.0, 0.0, 1.0, 0.0, 0.0, 1.0, 0.0, 0.0, 1.0, 0.0, 0.0, 1.0, 0.0, 0.0, 1.0, 0.0, 0.0, 1.0, 0.0, 0.0, 1.0, 0.0, 0.0, 1.0, 0.0, 0.0, 1.0, 0.0, 0.0, 1.0, 0.0, 0.0, 1.0, 0.0, 0.0, 1.0, 0.0, 0.0, 1.0, 0.0, 0.0, 1.0, 0.0, 0.0, 1.0, 0.0, 0.0, 1.0, 0.0, 0.0, 1.0, 0.0, 0.0, 1.0, 0.0, 0.0, 1.0, 0.0, 0.0, 1.0, 0.0, 0.0, 1.0, 0.0, 0.0, 1.0, 0.0, 0.0, 1.0, 0.0, 0.0, 1.0, 0.0, 0.0, 1.0, 0.0, 0.0, 1.0, 0.0, 0.0, 1.0, 0.0, 0.0, 1.0, 0.0, 0.0, 1.0, 0.0, 0.0, 1.0, 0.0, 0.0, 1.0, 0.0, 0.0, 1.0, 0.0, 0.0, 1.0, 0.0, 0.0, 1.0, 0.0, 0.0, 1.0, 0.0, 0.0, 1.0, 0.0, 0.0, 1.0, 0.0, 0.0, 1.0, 0.0, 0.0, 1.0, 0.0, 0.0, 1.0, 0.0, 0.0, 1.0, 0.0, 0.0, 1.0, 0.0, 0.0, 1.0, 0.0, 0.0, 1.0, 0.0, 0.0, 1.0, 0.0, 0.0, 1.0, 0.0, 0.0, 1.0, 0.0, 0.0, 1.0, 0.0, 0.0, 1.0, 0.0, 0.0, 1.0, 0.0, 0.0, 1.0, 0.0, 0.0, 1.0, 0.0, 0.0, 1.0, 0.0, 0.0, 1.0, 0.0, 0.0, 1.0, 0.0, 0.0, 1.0, 0.0, 0.0, 1.0, 0.0, 0.0, 1.0, 0.0, 0.0, 1.0, 0.0, 0.0, 1.0, 0.0, 0.0, 1.0, 0.0, 0.0, 1.0, 0.0, 0.0, 1.0, 0.0, 0.0, 1.0, 0.0, 0.0, 1.0, 0.0, 0.0, 1.0, 0.0, 0.0, 1.0, 0.0, 0.0, 1.0, 0.0, 0.0, 1.0, 0.0, 0.0, 1.0, 0.0, 0.0, 1.0, 0.0, 0.0, 1.0, 0.0, 0.0, 1.0, 0.0, 0.0, 1.0, 0.0, 0.0, 1.0, 0.0, 0.0, 1.0, 0.0, 0.0, 1.0, 0.0, 0.0, 1.0, 0.0, 0.0, 1.0, 0.0, 0.0, 1.0, 0.0, 0.0, 1.0, 0.0, 0.0, 1.0, 0.0, 0.0, 1.0, 0.0, 0.0, 1.0, 0.0, 0.0, 1.0, 0.0, 0.0, 1.0, 0.0, 0.0, 1.0, 0.0, 0.0, 1.0, 0.0, 0.0, 1.0, 0.0, 0.0, 1.0, 0.0, 0.0, 1.0, 0.0, 0.0, 1.0, 0.0, 0.0, 1.0, 0.0, 0.0, 1.0, 0.0, 0.0, 1.0, 0.0, 0.0, 1.0, 0.0, 0.0, 1.0, 0.0, 0.0, 1.0, 0.0, 0.0, 1.0, 0.0, 0.0, 1.0, 0.0, 0.0, 1.0, 0.0, 0.0, 1.0, 0.0, 0.0, 1.0, 0.0, 0.0, 1.0, 0.0, 0.0, 1.0, 0.0, 0.0, 1.0, 0.0, 0.0, 1.0, 0.0, 0.0, 1.0, 0.0, 0.0, 1.0, 0.0, 0.0, 1.0, 0.0, 0.0, 1.0, 0.0, 0.0, 1.0, 0.0, 0.0, 1.0, 0.0, 0.0, 1.0, 0.0, 0.0, 1.0, 0.0, 0.0, 1.0, 0.0, 0.0, 1.0, 0.0, 0.0, 1.0, 0.0, 0.0, 1.0, 0.0, 0.0, 1.0, 0.0, 0.0, 1.0, 0.0, 0.0, 1.0, 0.0, 0.0, 1.0, 0.0, 0.0, 1.0, 0.0, 0.0, 1.0, 0.0, 0.0, 1.0, 0.0, 0.0, 1.0, 0.0, 0.0, 1.0, 0.0, 0.0, 1.0, 0.0, 0.0, 1.0, 0.0, 0.0, 1.0, 0.0, 0.0, 1.0, 0.0, 0.0, 1.0, 0.0, 0.0, 1.0, 0.0, 0.0, 1.0, 0.0, 0.0, 1.0, 0.0, 0.0, 1.0, 0.0, 0.0, 1.0, 0.0, 0.0, 1.0, 0.0, 0.0, 1.0, 0.0, 0.0, 1.0, 0.0, 0.0, 1.0, 0.0, 0.0, 1.0, 0.0, 0.0, 1.0, 0.0, 0.0, 1.0, 0.0, 0.0, 1.0, 0.0, 0.0, 1.0, 0.0, 0.0, 1.0, 0.0, 0.0, 1.0, 0.0, 0.0, 1.0, 0.0, 0.0, 1.0, 0.0, 0.0, 1.0, 0.0, 0.0, 1.0, 0.0, 0.0, 1.0, 0.0, 0.0, 1.0, 0.0, 0.0, 1.0, 0.0, 0.0, 1.0, 0.0, 0.0, 1.0, 0.0, 0.0, 1.0, 0.0, 0.0, 1.0, 0.0, 0.0, 1.0, 0.0, 0.0, 1.0, 0.0, 0.0, 1.0, 0.0, 0.0, 1.0, 0.0, 0.0, 1.0, 0.0, 0.0, 1.0, 0.0, 0.0, 1.0, 0.0, 0.0, 1.0, 0.0, 0.0, 1.0, 0.0, 0.0, 1.0, 0.0, 0.0, 1.0, 0.0, 0.0, 1.0, 0.0, 0.0, 1.0, 0.0, 0.0, 1.0, 0.0, 0.0, 1.0, 0.0, 0.0, 1.0, 0.0, 0.0, 1.0, 0.0, 0.0, 1.0, 0.0, 0.0, 1.0, 0.0, 0.0, 1.0, 0.0, 0.0, 1.0, 0.0, 0.0, 1.0, 0.0, 0.0, 1.0, 0.0, 0.0, 1.0, 0.0, 0.0, 1.0, 0.0, 0.0, 1.0, 0.0, 0.0, 1.0, 0.0, 0.0, 1.0, 0.0, 0.0, 1.0, 0.0, 0.0, 1.0, 0.0, 0.0, 1.0, 0.0, 0.0, 1.0, 0.0, 0.0, 1.0, 0.0, 0.0, 1.0, 0.0, 0.0, 1.0, 0.0, 0.0, 1.0, 0.0, 0.0, 1.0, 0.0, 0.0, 1.0, 0.0, 0.0, 1.0, 0.0, 0.0, 1.0, 0.0, 0.0, 1.0, 0.0, 0.0, 1.0, 0.0, 0.0, 1.0, 0.0, 0.0, 1.0, 0.0, 0.0, 1.0, 0.0, 0.0, 1.0, 0.0, 0.0, 1.0, 0.0, 0.0, 1.0, 0.0, 0.0, 1.0, 0.0, 0.0, 1.0, 0.0, 0.0, 1.0, 0.0, 0.0, 1.0, 0.0, 0.0, 1.0, 0.0, 0.0, 1.0, 0.0, 0.0, 1.0, 0.0, 0.0, 1.0, 0.0, 0.0, 1.0, 0.0, 0.0, 1.0, 0.0, 0.0, 1.0, 0.0, 0.0, 1.0, 0.0, 0.0, 1.0, 0.0, 0.0, 1.0, 0.0, 0.0, 1.0, 0.0, 0.0, 1.0, 0.0, 0.0, 1.0, 0.0, 0.0, 1.0, 0.0, 0.0, 1.0, 0.0, 0.0, 1.0, 0.0, 0.0, 1.0, 0.0, 0.0, 1.0, 0.0, 0.0, 1.0, 0.0, 0.0, 1.0, 0.0, 0.0, 1.0, 0.0, 0.0, 1.0, 0.0, 0.0, 1.0, 0.0, 0.0, 1.0, 0.0, 0.0, 1.0, 0.0, 0.0, 1.0, 0.0, 0.0, 1.0, 0.0, 0.0, 1.0, 0.0, 0.0, 1.0, 0.0, 0.0, 1.0, 0.0, 0.0, 1.0, 0.0, 0.0, 1.0, 0.0, 0.0, 1.0, 0.0, 0.0, 1.0, 0.0, 0.0, 1.0, 0.0, 0.0, 1.0, 0.0, 0.0, 1.0, 0.0, 0.0, 1.0, 0.0, 0.0, 1.0, 0.0, 0.0, 1.0, 0.0, 0.0, 1.0, 0.0, 0.0, 1.0, 0.0, 0.0, 1.0, 0.0, 0.0, 1.0, 0.0, 0.0, 1.0, 0.0, 0.0, 1.0, 0.0, 0.0, 1.0, 0.0, 0.0, 1.0, 0.0, 0.0, 1.0, 0.0, 0.0, 1.0, 0.0, 0.0, 1.0, 0.0, 0.0, 1.0, 0.0, 0.0, 1.0, 0.0, 0.0, 1.0, 0.0, 0.0, 1.0, 0.0, 0.0, 1.0, 0.0, 0.0, 1.0, 0.0, 0.0, 1.0, 0.0, 0.0, 1.0, 0.0, 0.0, 1.0, 0.0, 0.0, 1.0, 0.0, 0.0, 1.0, 0.0, 0.0, 1.0, 0.0, 0.0, 1.0, 0.0, 0.0, 1.0, 0.0, 0.0, 1.0, 0.0, 0.0, 1.0, 0.0, 0.0, 1.0, 0.0, 0.0, 1.0, 0.0, 0.0, 1.0, 0.0, 0.0, 1.0, 0.0, 0.0, 1.0, 0.0, 0.0, 1.0, 0.0, 0.0, 1.0, 0.0, 0.0, 1.0, 0.0, 0.0, 1.0, 0.0, 0.0, 1.0, 0.0, 0.0, 1.0, 0.0, 0.0, 1.0, 0.0, 0.0, 1.0, 0.0, 0.0, 1.0, 0.0, 0.0, 1.0, 0.0, 0.0, 1.0, 0.0, 0.0, 1.0, 0.0, 0.0, 1.0, 0.0, 0.0, 1.0, 0.0, 0.0, 1.0, 0.0, 0.0, 1.0, 0.0, 0.0, 1.0, 0.0, 0.0, 1.0, 0.0, 0.0, 1.0, 0.0, 0.0, 1.0, 0.0, 0.0, 1.0, 0.0, 0.0, 1.0, 0.0, 0.0, 1.0, 0.0, 0.0, 1.0, 0.0, 0.0, 1.0, 0.0, 0.0, 1.0, 0.0, 0.0, 1.0, 0.0, 0.0, 1.0, 0.0, 0.0, 1.0, 0.0, 0.0, 1.0, 0.0, 0.0, 1.0, 0.0, 0.0, 1.0, 0.0, 0.0, 1.0, 0.0, 0.0, 1.0, 0.0, 0.0, 1.0, 0.0, 0.0, 1.0, 0.0, 0.0, 1.0, 0.0, 0.0, 1.0, 0.0, 0.0, 1.0, 0.0, 0.0, 1.0, 0.0, 0.0, 1.0, 0.0, 0.0, 1.0, 0.0, 0.0, 1.0, 0.0, 0.0, 1.0, 0.0, 0.0, 1.0, 0.0, 0.0, 1.0, 0.0, 0.0, 1.0, 0.0, 0.0, 1.0, 0.0, 0.0, 1.0, 0.0, 0.0, 1.0, 0.0, 0.0, 1.0, 0.0, 0.0, 1.0, 0.0, 0.0, 1.0, 0.0, 0.0, 1.0, 0.0, 0.0, 1.0, 0.0, 0.0, 1.0, 0.0, 0.0, 1.0, 0.0, 0.0, 1.0, 0.0, 0.0, 1.0, 0.0, 0.0, 1.0, 0.0, 0.0, 1.0, 0.0, 0.0, 1.0, 0.0, 0.0, 1.0, 0.0, 0.0, 1.0, 0.0, 0.0, 1.0, 0.0, 0.0, 1.0, 0.0, 0.0, 1.0, 0.0, 0.0, 1.0, 0.0, 0.0, 1.0, 0.0, 0.0, 1.0, 0.0, 0.0, 1.0, 0.0, 0.0, 1.0, 0.0, 0.0, 1.0, 0.0, 0.0, 1.0, 0.0, 0.0, 1.0, 0.0, 0.0, 1.0, 0.0, 0.0, 1.0, 0.0, 0.0, 1.0, 0.0, 0.0, 1.0, 0.0, 0.0, 1.0, 0.0, 0.0, 1.0, 0.0, 0.0, 1.0, 0.0, 0.0, 1.0, 0.0, 0.0, 1.0, 0.0, 0.0, 1.0, 0.0, 0.0, 1.0, 0.0, 0.0, 1.0, 0.0, 0.0, 1.0, 0.0, 0.0, 1.0, 0.0, 0.0, 1.0, 0.0, 0.0, 1.0, 0.0, 0.0, 1.0, 0.0, 0.0, 1.0, 0.0, 0.0, 1.0, 0.0, 0.0, 1.0, 0.0, 0.0, 1.0, 0.0, 0.0, 1.0, 0.0, 0.0, 1.0, 0.0, 0.0, 1.0, 0.0, 0.0, 1.0, 0.0, 0.0, 1.0, 0.0, 0.0, 1.0, 0.0, 0.0, 1.0, 0.0, 0.0, 1.0, 0.0, 0.0, 1.0, 0.0, 0.0, 1.0, 0.0, 0.0, 1.0, 0.0, 0.0, 1.0, 0.0, 0.0, 1.0, 0.0, 0.0, 1.0, 0.0, 0.0, 1.0, 0.0, 0.0, 1.0, 0.0, 0.0, 1.0, 0.0, 0.0, 1.0, 0.0, 0.0, 1.0, 0.0, 0.0, 1.0, 0.0, 0.0, 1.0, 0.0, 0.0, 1.0, 0.0, 0.0, 1.0, 0.0, 0.0, 1.0, 0.0, 0.0, 1.0, 0.0, 0.0, 1.0, 0.0, 0.0, 1.0, 0.0, 0.0, 1.0, 0.0, 0.0, 1.0, 0.0, 0.0, 1.0, 0.0, 0.0, 1.0, 0.0, 0.0, 1.0, 0.0, 0.0, 1.0, 0.0, 0.0, 1.0, 0.0, 0.0, 1.0, 0.0, 0.0, 1.0, 0.0, 0.0, 1.0, 0.0, 0.0, 1.0, 0.0, 0.0, 1.0, 0.0, 0.0, 1.0, 0.0, 0.0, 1.0, 0.0, 0.0, 1.0, 0.0, 0.0, 1.0, 0.0, 0.0, 1.0, 0.0, 0.0, 1.0, 0.0, 0.0, 1.0, 0.0, 0.0, 1.0, 0.0, 0.0, 1.0, 0.0, 0.0, 1.0, 0.0, 0.0, 1.0, 0.0, 0.0, 1.0, 0.0, 0.0, 1.0, 0.0, 0.0, 1.0, 0.0, 0.0, 1.0, 0.0, 0.0, 1.0, 0.0, 0.0, 1.0, 0.0, 0.0, 1.0, 0.0, 0.0, 1.0, 0.0, 0.0, 1.0, 0.0, 0.0, 1.0, 0.0, 0.0, 1.0, 0.0, 0.0, 1.0, 0.0, 0.0, 1.0, 0.0, 0.0, 1.0, 0.0, 0.0, 1.0, 0.0, 0.0, 1.0, 0.0, 0.0, 1.0, 0.0, 0.0, 1.0, 0.0, 0.0, 1.0, 0.0, 0.0, 1.0, 0.0, 0.0, 1.0, 0.0, 0.0, 1.0, 0.0, 0.0, 1.0, 0.0, 0.0, 1.0, 0.0, 0.0, 1.0, 0.0, 0.0, 1.0, 0.0, 0.0, 1.0, 0.0, 0.0, 1.0, 0.0, 0.0, 1.0, 0.0, 0.0, 1.0, 0.0, 0.0, 1.0, 0.0, 0.0, 1.0, 0.0, 0.0, 1.0, 0.0, 0.0, 1.0, 0.0, 0.0, 1.0, 0.0, 0.0, 1.0, 0.0, 0.0, 1.0, 0.0, 0.0, 1.0, 0.0, 0.0, 1.0, 0.0, 0.0, 1.0, 0.0, 0.0, 1.0, 0.0, 0.0, 1.0, 0.0, 0.0, 1.0, 0.0, 0.0, 1.0, 0.0, 0.0, 1.0, 0.0, 0.0, 1.0, 0.0, 0.0, 1.0, 0.0, 0.0, 1.0, 0.0, 0.0, 1.0, 0.0, 0.0, 1.0, 0.0, 0.0, 1.0, 0.0, 0.0, 1.0, 0.0, 0.0, 1.0, 0.0, 0.0, 1.0, 0.0, 0.0, 1.0, 0.0, 0.0, 1.0, 0.0, 0.0, 1.0, 0.0, 0.0, 1.0, 0.0, 0.0, 1.0, 0.0, 0.0, 1.0, 0.0, 0.0, 1.0, 0.0, 0.0, 1.0, 0.0, 0.0, 1.0, 0.0, 0.0, 1.0, 0.0, 0.0, 1.0, 0.0, 0.0, 1.0, 0.0, 0.0, 1.0, 0.0, 0.0, 1.0, 0.0, 0.0, 1.0, 0.0, 0.0, 1.0, 0.0, 0.0, 1.0, 0.0, 0.0, 1.0, 0.0, 0.0, 1.0, 0.0, 0.0, 1.0, 0.0, 0.0, 1.0, 0.0, 0.0, 1.0, 0.0, 0.0, 1.0, 0.0, 0.0, 1.0, 0.0, 0.0, 1.0, 0.0, 0.0, 1.0, 0.0, 0.0, 1.0, 0.0, 0.0, 1.0, 0.0, 0.0, 1.0, 0.0, 0.0, 1.0, 0.0, 0.0, 1.0, 0.0, 0.0, 1.0, 0.0, 0.0, 1.0, 0.0, 0.0, 1.0, 0.0, 0.0, 1.0, 0.0, 0.0, 1.0, 0.0, 0.0, 1.0, 0.0, 0.0, 1.0, 0.0, 0.0, 1.0, 0.0, 0.0, 1.0, 0.0, 0.0, 1.0, 0.0, 0.0, 1.0, 0.0, 0.0, 1.0, 0.0, 0.0, 1.0, 0.0, 0.0, 1.0, 0.0, 0.0, 1.0, 0.0, 0.0, 1.0, 0.0, 0.0, 1.0, 0.0, 0.0, 1.0, 0.0, 0.0, 1.0, 0.0, 0.0, 1.0, 0.0, 0.0, 1.0, 0.0, 0.0, 1.0, 0.0, 0.0, 1.0, 0.0, 0.0, 1.0, 0.0, 0.0, 1.0, 0.0, 0.0, 1.0, 0.0, 0.0, 1.0, 0.0, 0.0, 1.0, 0.0, 0.0, 1.0, 0.0, 0.0, 1.0, 0.0, 0.0, 1.0, 0.0, 0.0, 1.0, 0.0, 0.0, 1.0, 0.0, 0.0, 1.0, 0.0, 0.0, 1.0, 0.0, 0.0, 1.0, 0.0, 0.0, 1.0, 0.0, 0.0, 1.0, 0.0, 0.0, 1.0, 0.0, 0.0, 1.0, 0.0, 0.0, 1.0, 0.0, 0.0, 1.0, 0.0, 0.0, 1.0, 0.0, 0.0, 1.0, 0.0, 0.0, 1.0, 0.0, 0.0, 1.0, 0.0, 0.0, 1.0, 0.0, 0.0, 1.0, 0.0, 0.0, 1.0, 0.0, 0.0, 1.0, 0.0, 0.0, 1.0, 0.0, 0.0, 1.0, 0.0, 0.0, 1.0, 0.0, 0.0, 1.0, 0.0, 0.0, 1.0, 0.0, 0.0, 1.0, 0.0, 0.0, 1.0, 0.0, 0.0, 1.0, 0.0, 0.0, 1.0, 0.0, 0.0, 1.0, 0.0, 0.0, 1.0, 0.0, 0.0, 1.0, 0.0, 0.0, 1.0, 0.0, 0.0, 1.0, 0.0, 0.0, 1.0, 0.0, 0.0, 1.0, 0.0, 0.0, 1.0, 0.0, 0.0, 1.0, 0.0, 0.0, 1.0, 0.0, 0.0, 1.0, 0.0, 0.0, 1.0, 0.0, 0.0, 1.0, 0.0, 0.0, 1.0, 0.0, 0.0, 1.0, 0.0, 0.0, 1.0, 0.0, 0.0, 1.0, 0.0, 0.0, 1.0, 0.0, 0.0, 1.0, 0.0, 0.0, 1.0, 0.0, 0.0, 1.0, 0.0, 0.0, 1.0, 0.0, 0.0, 1.0, 0.0, 0.0, 1.0, 0.0, 0.0, 1.0, 0.0, 0.0, 1.0, 0.0, 0.0, 1.0, 0.0, 0.0, 1.0, 0.0, 0.0, 1.0, 0.0, 0.0, 1.0, 0.0, 0.0, 1.0, 0.0, 0.0, 1.0, 0.0, 0.0, 1.0, 0.0, 0.0, 1.0, 0.0, 0.0, 1.0, 0.0, 0.0, 1.0, 0.0, 0.0, 1.0, 0.0, 0.0, 1.0, 0.0, 0.0, 1.0, 0.0, 0.0, 1.0, 0.0, 0.0, 1.0, 0.0, 0.0, 1.0, 0.0, 0.0, 1.0, 0.0, 0.0, 1.0, 0.0, 0.0, 1.0, 0.0, 0.0, 1.0, 0.0, 0.0, 1.0, 0.0, 0.0, 1.0, 0.0, 0.0, 1.0, 0.0, 0.0, 1.0, 0.0, 0.0, 1.0, 0.0, 0.0, 1.0, 0.0, 0.0, 1.0, 0.0, 0.0, 1.0, 0.0, 0.0, 1.0, 0.0, 0.0, 1.0, 0.0, 0.0, 1.0, 0.0, 0.0, 1.0, 0.0, 0.0, 1.0, 0.0, 0.0, 1.0, 0.0, 0.0, 1.0, 0.0, 0.0, 1.0, 0.0, 0.0, 1.0, 0.0, 0.0, 1.0, 0.0, 0.0, 1.0, 0.0, 0.0, 1.0, 0.0, 0.0, 1.0, 0.0, 0.0, 1.0, 0.0, 0.0, 1.0, 0.0, 0.0, 1.0, 0.0, 0.0, 1.0, 0.0, 0.0, 1.0, 0.0, 0.0, 1.0, 0.0, 0.0, 1.0, 0.0, 0.0, 1.0, 0.0, 0.0, 1.0, 0.0, 0.0, 1.0, 0.0, 0.0, 1.0, 0.0, 0.0, 1.0, 0.0, 0.0, 1.0, 0.0, 0.0, 1.0, 0.0, 0.0, 1.0, 0.0, 0.0, 1.0, 0.0, 0.0, 1.0, 0.0, 0.0, 1.0, 0.0, 0.0, 1.0, 0.0, 0.0, 1.0, 0.0, 0.0, 1.0, 0.0, 0.0, 1.0, 0.0, 0.0, 1.0, 0.0, 0.0, 1.0, 0.0, 0.0, 1.0, 0.0, 0.0, 1.0, 0.0, 0.0, 1.0, 0.0, 0.0, 1.0, 0.0, 0.0, 1.0, 0.0, 0.0, 1.0, 0.0, 0.0, 1.0, 0.0, 0.0, 1.0, 0.0, 0.0, 1.0, 0.0, 0.0, 1.0, 0.0, 0.0, 1.0, 0.0, 0.0, 1.0, 0.0, 0.0, 1.0, 0.0, 0.0, 1.0, 0.0, 0.0, 1.0, 0.0, 0.0, 1.0, 0.0, 0.0, 1.0, 0.0, 0.0, 1.0, 0.0, 0.0, 1.0, 0.0, 0.0, 1.0, 0.0, 0.0, 1.0, 0.0, 0.0, 1.0, 0.0, 0.0, 1.0, 0.0, 0.0, 1.0, 0.0, 0.0, 1.0, 0.0, 0.0, 1.0, 0.0, 0.0, 1.0, 0.0, 0.0, 1.0, 0.0, 0.0, 1.0, 0.0, 0.0, 1.0, 0.0, 0.0, 1.0, 0.0, 0.0, 1.0, 0.0, 0.0, 1.0, 0.0, 0.0, 1.0, 0.0, 0.0, 1.0, 0.0, 0.0, 1.0, 0.0, 0.0, 1.0, 0.0, 0.0, 1.0, 0.0, 0.0, 1.0, 0.0, 0.0, 1.0, 0.0, 0.0, 1.0, 0.0, 0.0, 1.0, 0.0, 0.0, 1.0, 0.0, 0.0, 1.0, 0.0, 0.0, 1.0, 0.0, 0.0, 1.0, 0.0, 0.0, 1.0, 0.0, 0.0, 1.0, 0.0, 0.0, 1.0, 0.0, 0.0, 1.0, 0.0, 0.0, 1.0, 0.0, 0.0, 1.0, 0.0, 0.0, 1.0, 0.0, 0.0, 1.0, 0.0, 0.0, 1.0, 0.0, 0.0, 1.0, 0.0, 0.0, 1.0, 0.0, 0.0, 1.0, 0.0, 0.0, 1.0, 0.0, 0.0, 1.0, 0.0, 0.0, 1.0, 0.0, 0.0, 1.0, 0.0, 0.0, 1.0, 0.0, 0.0, 1.0, 0.0, 0.0, 1.0, 0.0, 0.0, 1.0, 0.0, 0.0, 1.0, 0.0, 0.0, 1.0, 0.0, 0.0, 1.0, 0.0, 0.0, 1.0, 0.0, 0.0, 1.0, 0.0, 0.0, 1.0, 0.0, 0.0, 1.0, 0.0, 0.0, 1.0, 0.0])] * 3)])

# ---- objects
ob_sketchup_003_id37 = bpy.data.objects.new('SketchUp.003_ID37', me_sketchup_003_id37)

# ---- transforms, parenting, visibility, modifiers, constraints
ob_sketchup_003_id37.location = (0.0, 0.0, 0.0)
ob_sketchup_003_id37.rotation_euler = (1.571, -0.0, 0.0)

# ---- collection membership
col_collection.objects.link(ob_sketchup_003_id37)

# ---- scene / render settings (as saved in the file)
scene.frame_start = 1; scene.frame_end = 250; scene.frame_set(1)
scene.render.engine = 'BLENDER_EEVEE_NEXT'
bpy.context.view_layer.update()

# ---- added for rendering (the .blend has no active camera and no usable light): camera, sun
cam_auto = bpy.data.cameras.new('AutoCamera')
cam_auto.lens = 50.0
cam_auto.sensor_width = 36.0
cam_auto.clip_end = 1155.14
ob_auto_camera = bpy.data.objects.new('AutoCamera', cam_auto)
scene.collection.objects.link(ob_auto_camera)
ob_auto_camera.location = (91.7993, -98.9195, 64.5864)
ob_auto_camera.rotation_euler = (1.09748, -7.21219e-08, 0.694738)
scene.camera = ob_auto_camera
light_auto_sun = bpy.data.lights.new('AutoSun', 'SUN')
light_auto_sun.energy = 3.0
light_auto_sun.angle = 0.0523599
ob_auto_sun = bpy.data.objects.new('AutoSun', light_auto_sun)
scene.collection.objects.link(ob_auto_sun)
ob_auto_sun.rotation_euler = (0.872665, 0.174533, 0.523599)
bpy.context.view_layer.update()
